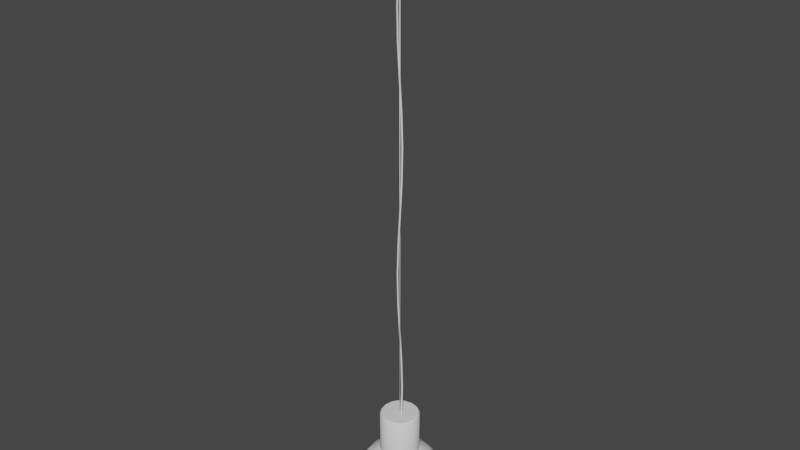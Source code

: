# Source: SM_Ceiling_lamp.blend  (saved by Blender 3.2.14; exported with 4.5.12 LTS)
import bpy
from mathutils import Matrix  # noqa: F401  (used for matrix-valued properties, if any)

bpy.ops.wm.read_factory_settings(use_empty=True)
scene = bpy.context.scene
scene.name = 'Scene'

# ---- collections
col_collection = bpy.data.collections.new('Collection'); scene.collection.children.link(col_collection)

# ---- node groups
ng_auto_smooth = bpy.data.node_groups.new('Auto Smooth', 'GeometryNodeTree')
_s = ng_auto_smooth.interface.new_socket(name='Geometry', in_out='OUTPUT', socket_type='NodeSocketGeometry')
_s = ng_auto_smooth.interface.new_socket(name='Geometry', in_out='INPUT', socket_type='NodeSocketGeometry')
_s = ng_auto_smooth.interface.new_socket(name='Angle', in_out='INPUT', socket_type='NodeSocketFloat')
_s.subtype = 'ANGLE'
_s.min_value = 0.0
_s.max_value = 3.142
ng_auto_smooth.is_modifier = True
_N = ng_auto_smooth.nodes; _L = ng_auto_smooth.links
n0 = _N.new('NodeGroupOutput'); n0.name = 'Group Output'; n0.location = (480, -100)
n1 = _N.new('NodeGroupInput'); n1.name = 'Group Input'; n1.location = (-420, -300)
n2 = _N.new('NodeGroupInput'); n2.name = 'Group Input.001'; n2.location = (-60, -100)
n3 = _N.new('GeometryNodeSetShadeSmooth'); n3.name = 'Set Shade Smooth'; n3.location = (120, -100)
n3.domain = 'EDGE'
n4 = _N.new('GeometryNodeSetShadeSmooth'); n4.name = 'Set Shade Smooth.001'; n4.location = (300, -100)
n5 = _N.new('GeometryNodeInputMeshEdgeAngle'); n5.name = 'Edge Angle'; n5.location = (-420, -220)
n6 = _N.new('GeometryNodeInputEdgeSmooth'); n6.name = 'Is Edge Smooth'; n6.location = (-60, -160)
n7 = _N.new('GeometryNodeInputShadeSmooth'); n7.name = 'Is Face Smooth'; n7.location = (-240, -340)
n8 = _N.new('FunctionNodeBooleanMath'); n8.name = 'Boolean Math'; n8.location = (-60, -220)
n9 = _N.new('FunctionNodeCompare'); n9.name = 'Compare'; n9.location = (-240, -180)
n9.operation = 'LESS_EQUAL'
_L.new(n5.outputs[0], n9.inputs[0])
_L.new(n4.outputs[0], n0.inputs[0])
_L.new(n1.outputs[1], n9.inputs[1])
_L.new(n9.outputs[0], n8.inputs[0])
_L.new(n7.outputs[0], n8.inputs[1])
_L.new(n2.outputs[0], n3.inputs[0])
_L.new(n6.outputs[0], n3.inputs[1])
_L.new(n3.outputs[0], n4.inputs[0])
_L.new(n8.outputs[0], n3.inputs[2])
n0.is_active_output = True

# ---- world
world_world = bpy.data.worlds.new('World'); scene.world = world_world
world_world.use_nodes = True; world_world.node_tree.nodes.clear()
_N = world_world.node_tree.nodes; _L = world_world.node_tree.links
n0 = _N.new('ShaderNodeOutputWorld'); n0.name = 'World Output'; n0.location = (300, 300)
n1 = _N.new('ShaderNodeBackground'); n1.name = 'Background'; n1.location = (10, 300)
n1.inputs[0].default_value = (0.05088, 0.05088, 0.05088, 1.0)
_L.new(n1.outputs[0], n0.inputs[0])
n0.is_active_output = True
world_world.color = (0.05088, 0.05088, 0.05088)
world_world.use_sun_shadow = False
world_world.sun_shadow_jitter_overblur = 0.0

# ---- meshes
me_circle_010 = bpy.data.meshes.new('Circle.010')
me_circle_010.from_pydata([(6.985e-10, 0.06768, -0.1503), (-0.04786, 0.04786, -0.1503), (-0.06768, -2.445e-09, -0.1503), (-0.04786, -0.04786, -0.1503), (3.143e-09, -0.06768, -0.1503), (0.04786, -0.04786, -0.1503), (0.06768, -3.492e-10, -0.1503), (0.04786, 0.04786, -0.1503), (1.746e-09, 0.1365, -0.2109), (-0.0965, 0.0965, -0.2109), (-0.1365, -3.492e-09, -0.2109), (-0.0965, -0.0965, -0.2109), (6.985e-09, -0.1365, -0.2109), (0.0965, -0.0965, -0.2109), (0.1365, 1.746e-09, -0.2109), (0.0965, 0.0965, -0.2109), (6.985e-10, 0.1516, -0.3209), (-0.1072, 0.1072, -0.3209), (-0.1516, -3.667e-09, -0.3209), (-0.1072, -0.1072, -0.3209), (5.763e-09, -0.1516, -0.3209), (0.1072, -0.1072, -0.3209), (0.1516, 1.746e-10, -0.3209), (0.1072, 0.1072, -0.3209), (-0.02587, 0.06245, -0.1503), (-0.06245, 0.02587, -0.1503), (-0.06245, -0.02587, -0.1503), (-0.02587, -0.06245, -0.1503), (0.02587, -0.06245, -0.1503), (0.06245, -0.02587, -0.1503), (0.06245, 0.02587, -0.1503), (0.02587, 0.06245, -0.1503), (-0.05216, 0.1259, -0.2109), (-0.1259, 0.05216, -0.2109), (-0.1259, -0.05216, -0.2109), (-0.05216, -0.1259, -0.2109), (0.05216, -0.1259, -0.2109), (0.1259, -0.05216, -0.2109), (0.1259, 0.05216, -0.2109), (0.05216, 0.1259, -0.2109), (0.07573, 0.07573, -0.176), (0.1071, -6.548e-10, -0.176), (0.07573, -0.07573, -0.176), (5.064e-09, -0.1071, -0.176), (-0.07573, -0.07573, -0.176), (-0.1071, -3.58e-09, -0.176), (-0.07573, 0.07573, -0.176), (7.421e-10, 0.1071, -0.176), (-0.05796, 0.1399, -0.3209), (-0.1399, 0.05796, -0.3209), (-0.1399, -0.05796, -0.3209), (-0.05796, -0.1399, -0.3209), (0.05796, -0.1399, -0.3209), (0.1399, -0.05796, -0.3209), (0.1399, 0.05796, -0.3209), (0.05796, 0.1399, -0.3209), (0.1054, 0.1054, -0.2613), (0.1491, 3.492e-10, -0.2613), (0.1054, -0.1054, -0.2613), (7.16e-09, -0.1491, -0.2613), (-0.1054, -0.1054, -0.2613), (-0.1491, -4.453e-09, -0.2613), (-0.1054, 0.1054, -0.2613), (1.048e-09, 0.1491, -0.2613), (0.09883, 0.04094, -0.176), (0.04094, -0.09883, -0.176), (-0.09883, -0.04094, -0.176), (-0.04094, 0.09883, -0.176), (0.04094, 0.09883, -0.176), (0.09883, -0.04094, -0.176), (-0.04094, -0.09883, -0.176), (-0.09883, 0.04094, -0.176), (0.1376, 0.05698, -0.2613), (0.05698, -0.1376, -0.2613), (-0.1376, -0.05698, -0.2613), (-0.05698, 0.1376, -0.2613), (0.05698, 0.1376, -0.2613), (0.1376, -0.05698, -0.2613), (-0.05698, -0.1376, -0.2613), (-0.1376, 0.05698, -0.2613), (9.316e-10, 0.06292, 0.0), (6.985e-10, 0.06768, -0.004221), (-0.04786, 0.04786, -0.004221), (-0.04522, 0.04522, 0.0), (-0.06768, -2.445e-09, -0.004221), (-0.06292, -2.261e-09, 0.0), (-0.04786, -0.04786, -0.004221), (-0.04522, -0.04522, 0.0), (3.143e-09, -0.06768, -0.004221), (3.217e-09, -0.06292, 0.0), (0.04786, -0.04786, -0.004221), (0.04522, -0.04522, 0.0), (0.06768, -3.492e-10, -0.004221), (0.06292, -3.615e-10, 0.0), (0.04786, 0.04786, -0.004221), (0.04522, 0.04522, 0.0), (-0.02676, 0.0575, 0.0), (-0.02587, 0.06245, -0.004221), (-0.0575, 0.02676, 0.0), (-0.06245, 0.02587, -0.004221), (-0.0575, -0.02676, 0.0), (-0.06245, -0.02587, -0.004221), (-0.02676, -0.0575, 0.0), (-0.02587, -0.06245, -0.004221), (0.02676, -0.0575, 0.0), (0.02587, -0.06245, -0.004221), (0.0575, -0.02676, 0.0), (0.06245, -0.02587, -0.004221), (0.0575, 0.02676, 0.0), (0.06245, 0.02587, -0.004221), (0.02676, 0.0575, 0.0), (0.02587, 0.06245, -0.004221), (3.667e-09, -7.858e-10, -0.00375), (8.735e-10, 0.06444, -0.1522), (-0.04556, 0.04556, -0.1522), (-0.06444, -2.454e-09, -0.1522), (-0.04556, -0.04556, -0.1522), (3.104e-09, -0.06444, -0.1522), (0.04556, -0.04556, -0.1522), (0.06444, -3.687e-10, -0.1522), (0.04556, 0.04556, -0.1522), (1.423e-09, 0.1331, -0.2126), (-0.09412, 0.09412, -0.2126), (-0.1331, -3.588e-09, -0.2126), (-0.09412, -0.09412, -0.2126), (7.061e-09, -0.1331, -0.2126), (0.09412, -0.09412, -0.2126), (0.1331, 1.936e-09, -0.2126), (0.09412, 0.09412, -0.2126), (5.525e-10, 0.1479, -0.3211), (-0.1046, 0.1046, -0.3211), (-0.1479, -3.777e-09, -0.3211), (-0.1046, -0.1046, -0.3211), (6.018e-09, -0.1479, -0.3211), (0.1046, -0.1046, -0.3211), (0.1479, 1.746e-10, -0.3211), (0.1046, 0.1046, -0.3211), (2.357e-09, 0.03384, -0.00375), (0.03384, -4.366e-10, -0.00375), (3.667e-09, -0.03384, -0.00375), (-0.03384, -1.135e-09, -0.00375), (-0.02463, 0.05946, -0.1522), (-0.05946, 0.02463, -0.1522), (-0.05946, -0.02463, -0.1522), (-0.02463, -0.05946, -0.1522), (0.02463, -0.05946, -0.1522), (0.05946, -0.02463, -0.1522), (0.05946, 0.02463, -0.1522), (0.02463, 0.05946, -0.1522), (-0.05088, 0.1228, -0.2126), (-0.1228, 0.05088, -0.2126), (-0.1228, -0.05088, -0.2126), (-0.05088, -0.1228, -0.2126), (0.05088, -0.1228, -0.2126), (0.1228, -0.05088, -0.2126), (0.1228, 0.05088, -0.2126), (0.05088, 0.1228, -0.2126), (0.07395, 0.07395, -0.1788), (0.1046, -6.365e-10, -0.1788), (0.07395, -0.07395, -0.1788), (5.156e-09, -0.1046, -0.1788), (-0.07395, -0.07395, -0.1788), (-0.1046, -3.47e-09, -0.1788), (-0.07395, 0.07395, -0.1788), (7.421e-10, 0.1046, -0.1788), (-0.05652, 0.1365, -0.3211), (-0.1365, 0.05652, -0.3211), (-0.1365, -0.05652, -0.3211), (-0.05652, -0.1365, -0.3211), (0.05652, -0.1365, -0.3211), (0.1365, -0.05652, -0.3211), (0.1365, 0.05652, -0.3211), (0.05652, 0.1365, -0.3211), (0.1028, 0.1028, -0.2618), (0.1454, 5.154e-10, -0.2618), (0.1028, -0.1028, -0.2618), (7.252e-09, -0.1454, -0.2618), (-0.1028, -0.1028, -0.2618), (-0.1454, -4.674e-09, -0.2618), (-0.1028, 0.1028, -0.2618), (7.154e-10, 0.1454, -0.2618), (0.03144, 0.03144, -0.00375), (0.03144, -0.03144, -0.00375), (-0.03144, 0.03144, -0.00375), (-0.03144, -0.03144, -0.00375), (0.0965, 0.03997, -0.1788), (0.03997, -0.0965, -0.1788), (-0.0965, -0.03997, -0.1788), (-0.03997, 0.0965, -0.1788), (0.03997, 0.0965, -0.1788), (0.0965, -0.03997, -0.1788), (-0.03997, -0.0965, -0.1788), (-0.0965, 0.03997, -0.1788), (0.1341, 0.05556, -0.2618), (0.05556, -0.1341, -0.2618), (-0.1341, -0.05556, -0.2618), (-0.05556, 0.1341, -0.2618), (0.05556, 0.1341, -0.2618), (0.1341, -0.05556, -0.2618), (-0.05556, -0.1341, -0.2618), (-0.1341, 0.05556, -0.2618), (9.704e-10, 0.06145, -0.003449), (7.608e-10, 0.06423, -0.005691), (-0.04536, 0.04536, -0.005493), (-0.04402, 0.04402, -0.003343), (-0.06423, -2.372e-09, -0.005691), (-0.06145, -2.183e-09, -0.003449), (-0.04536, -0.04536, -0.005493), (-0.04402, -0.04402, -0.003343), (3.122e-09, -0.06423, -0.005691), (3.207e-09, -0.06145, -0.003449), (0.04536, -0.04536, -0.005493), (0.04402, -0.04402, -0.003343), (0.06423, -3.7e-10, -0.005691), (0.06145, -3.615e-10, -0.003449), (0.04536, 0.04536, -0.005493), (0.04402, 0.04402, -0.003343), (-0.02605, 0.05605, -0.003385), (-0.0246, 0.05922, -0.005623), (-0.05605, 0.02605, -0.003385), (-0.05922, 0.0246, -0.005623), (-0.05605, -0.02605, -0.003385), (-0.05922, -0.0246, -0.005623), (-0.02605, -0.05605, -0.003385), (-0.0246, -0.05922, -0.005623), (0.02605, -0.05605, -0.003385), (0.0246, -0.05922, -0.005623), (0.05605, -0.02605, -0.003385), (0.05922, -0.0246, -0.005623), (0.05605, 0.02605, -0.003385), (0.05922, 0.0246, -0.005623), (0.02605, 0.05605, -0.003385), (0.0246, 0.05922, -0.005623), (-0.05913, -0.1427, -0.3157), (-0.05679, -0.1371, -0.3157), (-0.05562, -0.1343, -0.3209), (-0.05679, -0.1371, -0.3261), (-0.05913, -0.1427, -0.3261), (-0.0603, -0.1456, -0.3209), (-0.1094, -0.1094, -0.3157), (-0.1051, -0.1051, -0.3157), (-0.1029, -0.1029, -0.3209), (-0.1051, -0.1051, -0.3261), (-0.1094, -0.1094, -0.3261), (-0.1115, -0.1115, -0.3209), (-0.1427, -0.05913, -0.3157), (-0.1371, -0.05679, -0.3157), (-0.1343, -0.05562, -0.3209), (-0.1371, -0.05679, -0.3261), (-0.1427, -0.05913, -0.3261), (-0.1456, -0.0603, -0.3209), (-0.1547, -3.597e-09, -0.3157), (-0.1486, -3.737e-09, -0.3157), (-0.1455, -3.807e-09, -0.3209), (-0.1486, -3.737e-09, -0.3261), (-0.1547, -3.597e-09, -0.3261), (-0.1577, -3.528e-09, -0.3209), (-0.1427, 0.05913, -0.3157), (-0.1371, 0.05679, -0.3157), (-0.1343, 0.05562, -0.3209), (-0.1371, 0.05679, -0.3261), (-0.1427, 0.05913, -0.3261), (-0.1456, 0.0603, -0.3209), (-0.1094, 0.1094, -0.3157), (-0.1051, 0.1051, -0.3157), (-0.1029, 0.1029, -0.3209), (-0.1051, 0.1051, -0.3261), (-0.1094, 0.1094, -0.3261), (-0.1115, 0.1115, -0.3209), (-0.05913, 0.1427, -0.3157), (-0.05679, 0.1371, -0.3157), (-0.05562, 0.1343, -0.3209), (-0.05679, 0.1371, -0.3261), (-0.05913, 0.1427, -0.3261), (-0.0603, 0.1456, -0.3209), (6.52e-10, 0.1547, -0.3157), (7.45e-10, 0.1486, -0.3157), (7.915e-10, 0.1455, -0.3209), (7.45e-10, 0.1486, -0.3261), (6.52e-10, 0.1547, -0.3261), (6.054e-10, 0.1577, -0.3209), (0.05913, 0.1427, -0.3157), (0.05679, 0.1371, -0.3157), (0.05562, 0.1343, -0.3209), (0.05679, 0.1371, -0.3261), (0.05913, 0.1427, -0.3261), (0.0603, 0.1456, -0.3209), (0.1094, 0.1094, -0.3157), (0.1051, 0.1051, -0.3157), (0.1029, 0.1029, -0.3209), (0.1051, 0.1051, -0.3261), (0.1094, 0.1094, -0.3261), (0.1115, 0.1115, -0.3209), (0.1427, 0.05913, -0.3157), (0.1371, 0.05679, -0.3157), (0.1343, 0.05562, -0.3209), (0.1371, 0.05679, -0.3261), (0.1427, 0.05913, -0.3261), (0.1456, 0.0603, -0.3209), (0.1547, 1.746e-10, -0.3157), (0.1486, 1.746e-10, -0.3157), (0.1455, 1.746e-10, -0.3209), (0.1486, 1.746e-10, -0.3261), (0.1547, 1.746e-10, -0.3261), (0.1577, 1.746e-10, -0.3209), (0.1427, -0.05913, -0.3157), (0.1371, -0.05679, -0.3157), (0.1343, -0.05562, -0.3209), (0.1371, -0.05679, -0.3261), (0.1427, -0.05913, -0.3261), (0.1456, -0.0603, -0.3209), (0.1094, -0.1094, -0.3157), (0.1051, -0.1051, -0.3157), (0.1029, -0.1029, -0.3209), (0.1051, -0.1051, -0.3261), (0.1094, -0.1094, -0.3261), (0.1115, -0.1115, -0.3209), (0.05913, -0.1427, -0.3157), (0.05679, -0.1371, -0.3157), (0.05562, -0.1343, -0.3209), (0.05679, -0.1371, -0.3261), (0.05913, -0.1427, -0.3261), (0.0603, -0.1456, -0.3209), (5.809e-09, -0.1547, -0.3157), (5.716e-09, -0.1486, -0.3157), (5.67e-09, -0.1455, -0.3209), (5.716e-09, -0.1486, -0.3261), (5.809e-09, -0.1547, -0.3261), (5.856e-09, -0.1577, -0.3209)], [], [(97, 24, 1, 82), (94, 7, 31, 111), (90, 5, 29, 107), (6, 30, 109, 92), (1, 25, 99, 82), (2, 26, 101, 84), (111, 31, 0, 81), (86, 3, 27, 103), (4, 28, 105, 88), (107, 29, 6, 92), (103, 27, 4, 88), (99, 25, 2, 84), (109, 30, 7, 94), (105, 28, 5, 90), (101, 26, 3, 86), (7, 30, 64, 40), (30, 6, 41, 64), (64, 41, 14, 38), (40, 64, 38, 15), (5, 28, 65, 42), (28, 4, 43, 65), (65, 43, 12, 36), (42, 65, 36, 13), (3, 26, 66, 44), (26, 2, 45, 66), (66, 45, 10, 34), (44, 66, 34, 11), (1, 24, 67, 46), (24, 0, 47, 67), (67, 47, 8, 32), (46, 67, 32, 9), (0, 31, 68, 47), (31, 7, 40, 68), (68, 40, 15, 39), (47, 68, 39, 8), (6, 29, 69, 41), (29, 5, 42, 69), (69, 42, 13, 37), (41, 69, 37, 14), (4, 27, 70, 43), (27, 3, 44, 70), (70, 44, 11, 35), (43, 70, 35, 12), (2, 25, 71, 45), (25, 1, 46, 71), (71, 46, 9, 33), (45, 71, 33, 10), (15, 38, 72, 56), (38, 14, 57, 72), (72, 57, 22, 54), (56, 72, 54, 23), (13, 36, 73, 58), (36, 12, 59, 73), (73, 59, 20, 52), (58, 73, 52, 21), (11, 34, 74, 60), (34, 10, 61, 74), (74, 61, 18, 50), (60, 74, 50, 19), (9, 32, 75, 62), (32, 8, 63, 75), (75, 63, 16, 48), (62, 75, 48, 17), (8, 39, 76, 63), (39, 15, 56, 76), (76, 56, 23, 55), (63, 76, 55, 16), (14, 37, 77, 57), (37, 13, 58, 77), (77, 58, 21, 53), (57, 77, 53, 22), (12, 35, 78, 59), (35, 11, 60, 78), (78, 60, 19, 51), (59, 78, 51, 20), (10, 33, 79, 61), (33, 9, 62, 79), (79, 62, 17, 49), (61, 79, 49, 18), (83, 96, 97, 82), (96, 80, 81, 97), (85, 98, 99, 84), (98, 83, 82, 99), (87, 100, 101, 86), (100, 85, 84, 101), (89, 102, 103, 88), (102, 87, 86, 103), (91, 104, 105, 90), (104, 89, 88, 105), (93, 106, 107, 92), (106, 91, 90, 107), (95, 108, 109, 94), (108, 93, 92, 109), (80, 110, 111, 81), (110, 95, 94, 111), (81, 0, 24, 97), (218, 203, 114, 141), (137, 181, 138, 112), (138, 214, 227, 182), (215, 232, 148, 120), (112, 138, 182, 139), (184, 139, 210, 223), (211, 228, 146, 118), (119, 213, 230, 147), (114, 203, 220, 142), (115, 205, 222, 143), (183, 137, 112, 140), (232, 202, 113, 148), (219, 183, 140, 206), (207, 224, 144, 116), (117, 209, 226, 145), (140, 112, 139, 184), (204, 217, 183, 219), (228, 213, 119, 146), (201, 231, 181, 137), (224, 209, 117, 144), (181, 229, 214, 138), (220, 205, 115, 142), (139, 182, 225, 210), (230, 215, 120, 147), (206, 140, 184, 221), (226, 211, 118, 145), (231, 216, 229, 181), (222, 207, 116, 143), (182, 227, 212, 225), (221, 184, 223, 208), (120, 157, 185, 147), (147, 185, 158, 119), (185, 155, 127, 158), (157, 128, 155, 185), (118, 159, 186, 145), (145, 186, 160, 117), (186, 153, 125, 160), (159, 126, 153, 186), (116, 161, 187, 143), (143, 187, 162, 115), (187, 151, 123, 162), (161, 124, 151, 187), (114, 163, 188, 141), (141, 188, 164, 113), (188, 149, 121, 164), (163, 122, 149, 188), (113, 164, 189, 148), (148, 189, 157, 120), (189, 156, 128, 157), (164, 121, 156, 189), (119, 158, 190, 146), (146, 190, 159, 118), (190, 154, 126, 159), (158, 127, 154, 190), (117, 160, 191, 144), (144, 191, 161, 116), (191, 152, 124, 161), (160, 125, 152, 191), (115, 162, 192, 142), (142, 192, 163, 114), (192, 150, 122, 163), (162, 123, 150, 192), (128, 173, 193, 155), (155, 193, 174, 127), (193, 171, 135, 174), (173, 136, 171, 193), (126, 175, 194, 153), (153, 194, 176, 125), (194, 169, 133, 176), (175, 134, 169, 194), (124, 177, 195, 151), (151, 195, 178, 123), (195, 167, 131, 178), (177, 132, 167, 195), (122, 179, 196, 149), (149, 196, 180, 121), (196, 165, 129, 180), (179, 130, 165, 196), (121, 180, 197, 156), (156, 197, 173, 128), (197, 172, 136, 173), (180, 129, 172, 197), (127, 174, 198, 154), (154, 198, 175, 126), (198, 170, 134, 175), (174, 135, 170, 198), (125, 176, 199, 152), (152, 199, 177, 124), (199, 168, 132, 177), (176, 133, 168, 199), (123, 178, 200, 150), (150, 200, 179, 122), (200, 166, 130, 179), (178, 131, 166, 200), (217, 201, 137, 183), (204, 203, 218, 217), (217, 218, 202, 201), (206, 205, 220, 219), (219, 220, 203, 204), (208, 207, 222, 221), (221, 222, 205, 206), (210, 209, 224, 223), (223, 224, 207, 208), (212, 211, 226, 225), (225, 226, 209, 210), (214, 213, 228, 227), (227, 228, 211, 212), (216, 215, 230, 229), (229, 230, 213, 214), (201, 202, 232, 231), (231, 232, 215, 216), (202, 218, 141, 113), (17, 48, 165, 130), (48, 16, 129, 165), (18, 49, 166, 131), (49, 17, 130, 166), (19, 50, 167, 132), (50, 18, 131, 167), (20, 51, 168, 133), (51, 19, 132, 168), (21, 52, 169, 134), (52, 20, 133, 169), (22, 53, 170, 135), (53, 21, 134, 170), (23, 54, 171, 136), (54, 22, 135, 171), (16, 55, 172, 129), (55, 23, 136, 172), (233, 239, 244, 238), (234, 240, 239, 233), (235, 241, 240, 234), (236, 242, 241, 235), (237, 243, 242, 236), (238, 244, 243, 237), (239, 245, 250, 244), (240, 246, 245, 239), (241, 247, 246, 240), (242, 248, 247, 241), (243, 249, 248, 242), (244, 250, 249, 243), (245, 251, 256, 250), (246, 252, 251, 245), (247, 253, 252, 246), (248, 254, 253, 247), (249, 255, 254, 248), (250, 256, 255, 249), (251, 257, 262, 256), (252, 258, 257, 251), (253, 259, 258, 252), (254, 260, 259, 253), (255, 261, 260, 254), (256, 262, 261, 255), (257, 263, 268, 262), (258, 264, 263, 257), (259, 265, 264, 258), (260, 266, 265, 259), (261, 267, 266, 260), (262, 268, 267, 261), (263, 269, 274, 268), (264, 270, 269, 263), (265, 271, 270, 264), (266, 272, 271, 265), (267, 273, 272, 266), (268, 274, 273, 267), (269, 275, 280, 274), (270, 276, 275, 269), (271, 277, 276, 270), (272, 278, 277, 271), (273, 279, 278, 272), (274, 280, 279, 273), (275, 281, 286, 280), (276, 282, 281, 275), (277, 283, 282, 276), (278, 284, 283, 277), (279, 285, 284, 278), (280, 286, 285, 279), (281, 287, 292, 286), (282, 288, 287, 281), (283, 289, 288, 282), (284, 290, 289, 283), (285, 291, 290, 284), (286, 292, 291, 285), (287, 293, 298, 292), (288, 294, 293, 287), (289, 295, 294, 288), (290, 296, 295, 289), (291, 297, 296, 290), (292, 298, 297, 291), (293, 299, 304, 298), (294, 300, 299, 293), (295, 301, 300, 294), (296, 302, 301, 295), (297, 303, 302, 296), (298, 304, 303, 297), (299, 305, 310, 304), (300, 306, 305, 299), (301, 307, 306, 300), (302, 308, 307, 301), (303, 309, 308, 302), (304, 310, 309, 303), (305, 311, 316, 310), (306, 312, 311, 305), (307, 313, 312, 306), (308, 314, 313, 307), (309, 315, 314, 308), (310, 316, 315, 309), (311, 317, 322, 316), (312, 318, 317, 311), (313, 319, 318, 312), (314, 320, 319, 313), (315, 321, 320, 314), (316, 322, 321, 315), (317, 323, 328, 322), (318, 324, 323, 317), (319, 325, 324, 318), (320, 326, 325, 319), (321, 327, 326, 320), (322, 328, 327, 321), (323, 233, 238, 328), (324, 234, 233, 323), (325, 235, 234, 324), (326, 236, 235, 325), (327, 237, 236, 326), (328, 238, 237, 327), (93, 108, 95, 110, 80, 96, 83, 98, 85, 100, 87, 102, 89, 104, 91, 106)])
me_circle_010.polygons.foreach_set('use_smooth', [True] * 321)
_k = set([(0, 24), (0, 31), (1, 24), (1, 25), (2, 25), (2, 26), (3, 26), (3, 27), (4, 27), (4, 28), (5, 28), (5, 29), (6, 29), (6, 30), (7, 30), (7, 31), (80, 96), (80, 110), (83, 96), (83, 98), (85, 98), (85, 100), (87, 100), (87, 102), (89, 102), (89, 104), (91, 104), (91, 106), (93, 106), (93, 108), (95, 108), (95, 110), (113, 141), (113, 148), (114, 141), (114, 142), (115, 142), (115, 143), (116, 143), (116, 144), (117, 144), (117, 145), (118, 145), (118, 146), (119, 146), (119, 147), (120, 147), (120, 148)])
me_circle_010.attributes.new('sharp_edge', 'BOOLEAN', 'EDGE').data.foreach_set('value', [ (min(e.vertices), max(e.vertices)) in _k for e in me_circle_010.edges])
_uv = me_circle_010.uv_layers.new(name='UVMap')
_uv.uv.foreach_set('vector', [0.0, 0.0, 0.0, 0.0, 0.0, 0.0, 0.0, 0.0, 0.0, 0.0, 0.0, 0.0, 0.0, 0.0, 0.0, 0.0, 0.0, 0.0, 0.0, 0.0, 0.0, 0.0, 0.0, 0.0, 0.0, 0.0, 0.0, 0.0, 0.0, 0.0, 0.0, 0.0, 0.0, 0.0, 0.0, 0.0, 0.0, 0.0, 0.0, 0.0, 0.0, 0.0, 0.0, 0.0, 0.0, 0.0, 0.0, 0.0, 0.0, 0.0, 0.0, 0.0, 0.0, 0.0, 0.0, 0.0, 0.0, 0.0, 0.0, 0.0, 0.0, 0.0, 0.0, 0.0, 0.0, 0.0, 0.0, 0.0, 0.0, 0.0, 0.0, 0.0, 0.0, 0.0, 0.0, 0.0, 0.0, 0.0, 0.0, 0.0, 0.0, 0.0, 0.0, 0.0, 0.0, 0.0, 0.0, 0.0, 0.0, 0.0, 0.0, 0.0, 0.0, 0.0, 0.0, 0.0, 0.0, 0.0, 0.0, 0.0, 0.0, 0.0, 0.0, 0.0, 0.0, 0.0, 0.0, 0.0, 0.0, 0.0, 0.0, 0.0, 0.0, 0.0, 0.0, 0.0, 0.0, 0.0, 0.0, 0.0, 0.0, 0.0, 0.0, 0.0, 0.0, 0.0, 0.0, 0.0, 0.0, 0.0, 0.0, 0.0, 0.0, 0.0, 0.0, 0.0, 0.0, 0.0, 0.0, 0.0, 0.0, 0.0, 0.0, 0.0, 0.0, 0.0, 0.0, 0.0, 0.0, 0.0, 0.0, 0.0, 0.0, 0.0, 0.0, 0.0, 0.0, 0.0, 0.0, 0.0, 0.0, 0.0, 0.0, 0.0, 0.0, 0.0, 0.0, 0.0, 0.0, 0.0, 0.0, 0.0, 0.0, 0.0, 0.0, 0.0, 0.0, 0.0, 0.0, 0.0, 0.0, 0.0, 0.0, 0.0, 0.0, 0.0, 0.0, 0.0, 0.0, 0.0, 0.0, 0.0, 0.0, 0.0, 0.0, 0.0, 0.0, 0.0, 0.0, 0.0, 0.0, 0.0, 0.0, 0.0, 0.0, 0.0, 0.0, 0.0, 0.0, 0.0, 0.0, 0.0, 0.0, 0.0, 0.0, 0.0, 0.0, 0.0, 0.0, 0.0, 0.0, 0.0, 0.0, 0.0, 0.0, 0.0, 0.0, 0.0, 0.0, 0.0, 0.0, 0.0, 0.0, 0.0, 0.0, 0.0, 0.0, 0.0, 0.0, 0.0, 0.0, 0.0, 0.0, 0.0, 0.0, 0.0, 0.0, 0.0, 0.0, 0.0, 0.0, 0.0, 0.0, 0.0, 0.0, 0.0, 0.0, 0.0, 0.0, 0.0, 0.0, 0.0, 0.0, 0.0, 0.0, 0.0, 0.0, 0.0, 0.0, 0.0, 0.0, 0.0, 0.0, 0.0, 0.0, 0.0, 0.0, 0.0, 0.0, 0.0, 0.0, 0.0, 0.0, 0.0, 0.0, 0.0, 0.0, 0.0, 0.0, 0.0, 0.0, 0.0, 0.0, 0.0, 0.0, 0.0, 0.0, 0.0, 0.0, 0.0, 0.0, 0.0, 0.0, 0.0, 0.0, 0.0, 0.0, 0.0, 0.0, 0.0, 0.0, 0.0, 0.0, 0.0, 0.0, 0.0, 0.0, 0.0, 0.0, 0.0, 0.0, 0.0, 0.0, 0.0, 0.0, 0.0, 0.0, 0.0, 0.0, 0.0, 0.0, 0.0, 0.0, 0.0, 0.0, 0.0, 0.0, 0.0, 0.0, 0.0, 0.0, 0.0, 0.0, 0.0, 0.0, 0.0, 0.0, 0.0, 0.0, 0.0, 0.0, 0.0, 0.0, 0.0, 0.0, 0.0, 0.0, 0.0, 0.0, 0.0, 0.0, 0.0, 0.0, 0.0, 0.0, 0.0, 0.0, 0.0, 0.0, 0.0, 0.0, 0.0, 0.0, 0.0, 0.0, 0.0, 0.0, 0.0, 0.0, 0.0, 0.0, 0.0, 0.0, 0.0, 0.0, 0.0, 0.0, 0.0, 0.0, 0.0, 0.0, 0.0, 0.0, 0.0, 0.0, 0.0, 0.0, 0.0, 0.0, 0.0, 0.0, 0.0, 0.0, 0.0, 0.0, 0.0, 0.0, 0.0, 0.0, 0.0, 0.0, 0.0, 0.0, 0.0, 0.0, 0.0, 0.0, 0.0, 0.0, 0.0, 0.0, 0.0, 0.0, 0.0, 0.0, 0.0, 0.0, 0.0, 0.0, 0.0, 0.0, 0.0, 0.0, 0.0, 0.0, 0.0, 0.0, 0.0, 0.0, 0.0, 0.0, 0.0, 0.0, 0.0, 0.0, 0.0, 0.0, 0.0, 0.0, 0.0, 0.0, 0.0, 0.0, 0.0, 0.0, 0.0, 0.0, 0.0, 0.0, 0.0, 0.0, 0.0, 0.0, 0.0, 0.0, 0.0, 0.0, 0.0, 0.0, 0.0, 0.0, 0.0, 0.0, 0.0, 0.0, 0.0, 0.0, 0.0, 0.0, 0.0, 0.0, 0.0, 0.0, 0.0, 0.0, 0.0, 0.0, 0.0, 0.0, 0.0, 0.0, 0.0, 0.0, 0.0, 0.0, 0.0, 0.0, 0.0, 0.0, 0.0, 0.0, 0.0, 0.0, 0.0, 0.0, 0.0, 0.0, 0.0, 0.0, 0.0, 0.0, 0.0, 0.0, 0.0, 0.0, 0.0, 0.0, 0.0, 0.0, 0.0, 0.0, 0.0, 0.0, 0.0, 0.0, 0.0, 0.0, 0.0, 0.0, 0.0, 0.0, 0.0, 0.0, 0.0, 0.0, 0.0, 0.0, 0.0, 0.0, 0.0, 0.0, 0.0, 0.0, 0.0, 0.0, 0.0, 0.0, 0.0, 0.0, 0.0, 0.0, 0.0, 0.0, 0.0, 0.0, 0.0, 0.0, 0.0, 0.0, 0.0, 0.0, 0.0, 0.0, 0.0, 0.0, 0.0, 0.0, 0.0, 0.0, 0.0, 0.0, 0.0, 0.0, 0.0, 0.0, 0.0, 0.0, 0.0, 0.0, 0.0, 0.0, 0.0, 0.0, 0.0, 0.0, 0.0, 0.0, 0.0, 0.0, 0.0, 0.0, 0.0, 0.0, 0.0, 0.0, 0.0, 0.0, 0.0, 0.0, 0.0, 0.0, 0.0, 0.0, 0.0, 0.0, 0.0, 0.0, 0.0, 0.0, 0.0, 0.0, 0.0, 0.0, 0.0, 0.0, 0.0, 0.0, 0.0, 0.0, 0.0, 0.0, 0.0, 0.0, 0.0, 0.0, 0.0, 0.0, 0.0, 0.0, 0.0, 0.0, 0.0, 0.0, 0.0, 0.0, 0.0, 0.0, 0.0, 0.0, 0.0, 0.0, 0.0, 0.0, 0.0, 0.0, 0.0, 0.0, 0.0, 0.0, 0.0, 0.0, 0.0, 0.0, 0.0, 0.0, 0.0, 0.0, 0.0, 0.0, 0.0, 0.0, 0.0, 0.0, 0.0, 0.0, 0.0, 0.0, 0.0, 0.0, 0.0, 0.0, 0.0, 0.0, 0.0, 0.0, 0.0, 0.0, 0.0, 0.0, 0.0, 0.0, 0.0, 0.0, 0.0, 0.0, 0.0, 0.0, 0.0, 0.0, 0.0, 0.0, 0.0, 0.0, 0.0, 0.0, 0.0, 0.0, 0.0, 0.0, 0.0, 0.0, 0.0, 0.0, 0.0, 0.0, 0.0, 0.0, 0.0, 0.0, 0.0, 0.0, 0.0, 0.0, 0.0, 0.0, 0.0, 0.0, 0.0, 0.0, 0.0, 0.0, 0.0, 0.0, 0.0, 0.0, 0.0, 0.0, 0.0, 0.0, 0.0, 0.0, 0.0, 0.0, 0.0, 0.0, 0.0, 0.0, 0.0, 0.0, 0.0, 0.0, 0.0, 0.0, 0.0, 0.0, 0.0, 0.0, 0.0, 0.0, 0.0, 0.0, 0.0, 0.0, 0.0, 0.0, 0.0, 0.0, 0.0, 0.0, 0.0, 0.0, 0.0, 0.0, 0.0, 0.0, 0.0, 0.0, 0.0, 0.0, 0.0, 0.0, 0.0, 0.0, 0.0, 0.0, 0.0, 0.0, 0.0, 0.0, 0.0, 0.0, 0.0, 0.0, 0.0, 0.0, 0.0, 0.0, 0.0, 0.0, 0.0, 0.0, 0.0, 0.0, 0.0, 0.0, 0.0, 0.0, 0.0, 0.0, 0.0, 0.0, 0.0, 0.0, 0.0, 0.0, 0.0, 0.0, 0.0, 0.0, 0.0, 0.0, 0.0, 0.0, 0.0, 0.0, 0.0, 0.0, 0.0, 0.0, 0.0, 0.0, 0.0, 0.0, 0.0, 0.0, 0.0, 0.0, 0.0, 0.0, 0.0, 0.0, 0.0, 0.0, 0.0, 0.0, 0.0, 0.0, 0.0, 0.0, 0.0, 0.0, 0.0, 0.0, 0.0, 0.0, 0.0, 0.0, 0.0, 0.0, 0.0, 0.0, 0.0, 0.0, 0.0, 0.0, 0.0, 0.0, 0.0, 0.0, 0.0, 0.0, 0.0, 0.0, 0.0, 0.0, 0.0, 0.0, 0.0, 0.0, 0.0, 0.0, 0.0, 0.0, 0.0, 0.0, 0.0, 0.0, 0.0, 0.0, 0.0, 0.0, 0.0, 0.0, 0.0, 0.0, 0.0, 0.0, 0.0, 0.0, 0.0, 0.0, 0.0, 0.0, 0.0, 0.0, 0.0, 0.0, 0.0, 0.0, 0.0, 0.0, 0.0, 0.0, 0.0, 0.0, 0.0, 0.0, 0.0, 0.0, 0.0, 0.0, 0.0, 0.0, 0.0, 0.0, 0.0, 0.0, 0.0, 0.0, 0.0, 0.0, 0.0, 0.0, 0.0, 0.0, 0.0, 0.0, 0.0, 0.0, 0.0, 0.0, 0.0, 0.0, 0.0, 0.0, 0.0, 0.0, 0.0, 0.0, 0.0, 0.0, 0.0, 0.0, 0.0, 0.0, 0.0, 0.0, 0.0, 0.0, 0.0, 0.0, 0.0, 0.0, 0.0, 0.0, 0.0, 0.0, 0.0, 0.0, 0.0, 0.0, 0.0, 0.0, 0.0, 0.0, 0.0, 0.0, 0.0, 0.0, 0.0, 0.0, 0.0, 0.0, 0.0, 0.0, 0.0, 0.0, 0.0, 0.0, 0.0, 0.0, 0.0, 0.0, 0.0, 0.0, 0.0, 0.0, 0.0, 0.0, 0.0, 0.0, 0.0, 0.0, 0.0, 0.0, 0.0, 0.0, 0.0, 0.0, 0.0, 0.0, 0.0, 0.0, 0.0, 0.0, 0.0, 0.0, 0.0, 0.0, 0.0, 0.0, 0.0, 0.0, 0.0, 0.0, 0.0, 0.0, 0.0, 0.0, 0.0, 0.0, 0.0, 0.0, 0.0, 0.0, 0.0, 0.0, 0.0, 0.0, 0.0, 0.0, 0.0, 0.0, 0.0, 0.0, 0.0, 0.0, 0.0, 0.0, 0.0, 0.0, 0.0, 0.0, 0.0, 0.0, 0.0, 0.0, 0.0, 0.0, 0.0, 0.0, 0.0, 0.0, 0.0, 0.0, 0.0, 0.0, 0.0, 0.0, 0.0, 0.0, 0.0, 0.0, 0.0, 0.0, 0.0, 0.0, 0.0, 0.0, 0.0, 0.0, 0.0, 0.0, 0.0, 0.0, 0.0, 0.0, 0.0, 0.0, 0.0, 0.0, 0.0, 0.0, 0.0, 0.0, 0.0, 0.0, 0.0, 0.0, 0.0, 0.0, 0.0, 0.0, 0.0, 0.0, 0.0, 0.0, 0.0, 0.0, 0.0, 0.0, 0.0, 0.0, 0.0, 0.0, 0.0, 0.0, 0.0, 0.0, 0.0, 0.0, 0.0, 0.0, 0.0, 0.0, 0.0, 0.0, 0.0, 0.0, 0.0, 0.0, 0.0, 0.0, 0.0, 0.0, 0.0, 0.0, 0.0, 0.0, 0.0, 0.0, 0.0, 0.0, 0.0, 0.0, 0.0, 0.0, 0.0, 0.0, 0.0, 0.0, 0.0, 0.0, 0.0, 0.0, 0.0, 0.0, 0.0, 0.0, 0.0, 0.0, 0.0, 0.0, 0.0, 0.0, 0.0, 0.0, 0.0, 0.0, 0.0, 0.0, 0.0, 0.0, 0.0, 0.0, 0.0, 0.0, 0.0, 0.0, 0.0, 0.0, 0.0, 0.0, 0.0, 0.0, 0.0, 0.0, 0.0, 0.0, 0.0, 0.0, 0.0, 0.0, 0.0, 0.0, 0.0, 0.0, 0.0, 0.0, 0.0, 0.0, 0.0, 0.0, 0.0, 0.0, 0.0, 0.0, 0.0, 0.0, 0.0, 0.0, 0.0, 0.0, 0.0, 0.0, 0.0, 0.0, 0.0, 0.0, 0.0, 0.0, 0.0, 0.0, 0.0, 0.0, 0.0, 0.0, 0.0, 0.0, 0.0, 0.0, 0.0, 0.0, 0.0, 0.0, 0.0, 0.0, 0.0, 0.0, 0.0, 0.0, 0.0, 0.0, 0.0, 0.0, 0.0, 0.0, 0.0, 0.0, 0.0, 0.0, 0.0, 0.0, 0.0, 0.0, 0.0, 0.0, 0.0, 0.0, 0.0, 0.0, 0.0, 0.0, 0.0, 0.0, 0.0, 0.0, 0.0, 0.0, 0.0, 0.0, 0.0, 0.0, 0.0, 0.0, 0.0, 0.0, 0.0, 0.0, 0.0, 0.0, 0.0, 0.0, 0.0, 0.0, 0.0, 0.0, 0.0, 0.0, 0.0, 0.0, 0.0, 0.0, 0.0, 0.0, 0.0, 0.0, 0.0, 0.0, 0.0, 0.0, 0.0, 0.0, 0.0, 0.0, 0.0, 0.0, 0.0, 0.0, 0.0, 0.0, 0.0, 0.0, 0.0, 0.0, 0.0, 0.0, 0.0, 0.0, 0.0, 0.0, 0.0, 0.0, 0.0, 0.0, 0.0, 0.0, 0.0, 0.0, 0.0, 0.0, 0.0, 0.0, 0.0, 0.0, 0.0, 0.0, 0.0, 0.0, 0.0, 0.0, 0.0, 0.0, 0.0, 0.0, 0.0, 0.0, 0.0, 0.0, 0.0, 0.0, 0.0, 0.0, 0.0, 0.0, 0.0, 0.0, 0.0, 0.0, 0.0, 0.0, 0.0, 0.0, 0.0, 0.0, 0.0, 0.0, 0.0, 0.0, 0.0, 0.0, 0.0, 0.0, 0.0, 0.0, 0.0, 0.0, 0.0, 0.0, 0.0, 0.0, 0.0, 0.0, 0.0, 0.0, 0.0, 0.0, 0.0, 0.0, 0.0, 0.0, 0.0, 0.0, 0.0, 0.0, 0.0, 0.0, 0.0, 0.0, 0.0, 0.0, 0.0, 0.0, 0.0, 0.0, 0.0, 0.0, 0.0, 0.0, 0.0, 0.0, 0.0, 0.0, 0.0, 0.0, 0.0, 0.0, 0.0, 0.0, 0.0, 0.0, 0.0, 0.0, 0.0, 0.0, 0.0, 0.0, 0.0, 0.0, 0.0, 0.0, 0.0, 0.0, 0.0, 0.0, 0.0, 0.0, 0.0, 0.0, 0.0, 0.0, 0.0, 0.0, 0.0, 0.0, 0.0, 0.0, 0.0, 0.0, 0.0, 0.0, 0.0, 0.0, 0.0, 0.0, 0.0, 0.0, 0.0, 0.0, 0.0, 0.0, 0.0, 0.0, 0.0, 0.0, 0.0, 0.0, 0.0, 0.0, 0.0, 0.0, 0.0, 0.0, 0.0, 0.0, 0.0, 0.0, 0.0, 0.0, 0.0, 0.0, 0.0, 0.0, 0.0, 0.0, 0.0, 0.0, 0.0, 0.0, 0.0, 0.0, 0.0, 0.0, 0.0, 0.0, 0.0, 0.0, 0.0, 0.0, 0.0, 0.0, 0.0, 0.0, 0.0, 0.0, 0.0, 0.0, 0.0, 0.0, 0.0, 0.0, 0.0, 0.0, 0.0, 0.0, 0.0, 0.0, 0.0, 0.0, 0.0, 0.0, 0.0, 0.0, 0.0, 0.0, 0.0, 0.0, 0.0, 0.0, 0.0, 0.0, 0.0, 0.0, 0.0, 0.0, 0.0, 0.0, 0.0, 0.0, 0.0, 0.0, 0.0, 0.0, 0.0, 0.0, 0.0, 0.0, 0.0, 0.0, 0.0, 0.0, 0.0, 0.0, 0.0, 0.0, 0.0, 0.0, 0.0, 0.0, 0.0, 0.0, 0.0, 0.0, 0.0, 0.0, 0.0, 0.0, 0.0, 0.0, 0.0, 0.0, 0.0, 0.0, 0.0, 0.0, 0.0, 0.0, 0.0, 0.0, 0.0, 0.0, 0.0, 0.0, 0.0, 0.0, 0.0, 0.0, 0.0, 0.0, 0.0, 0.0, 0.0, 0.0, 0.0, 0.0, 0.0, 0.0, 0.0, 0.0, 0.0, 0.0, 0.0, 0.0, 0.0, 0.0, 0.0, 0.0, 0.0, 0.0, 0.0, 0.0, 0.0, 0.0, 0.0, 0.0, 0.0, 0.0, 0.0, 0.0, 0.0, 0.0, 0.0, 0.0, 0.0, 0.0, 0.0, 0.0, 0.0, 0.0, 0.0, 0.0, 0.0, 0.0, 0.0, 0.0, 0.0, 0.0, 0.0, 0.0, 0.0, 0.0, 0.0, 0.0, 0.0, 0.0, 0.0, 0.0, 0.0, 0.0, 0.0, 0.0, 0.0, 0.0, 0.0, 0.0, 0.0, 0.0, 0.0, 0.0, 0.0, 0.0, 0.0, 0.0, 0.0, 0.0, 0.0, 0.0, 0.0, 0.0, 0.0, 0.0, 0.0, 0.0, 0.0, 0.0, 0.0, 0.0, 0.0, 0.0, 0.0, 0.0, 0.0, 0.0, 0.0, 0.0, 0.0, 0.0, 0.0, 0.0, 0.0, 0.0, 0.0, 0.0, 0.0, 0.0, 0.0, 0.0, 0.0, 0.0, 0.0, 0.0, 0.0, 0.0, 0.0, 0.0, 0.0, 0.0, 0.0, 0.0, 0.0, 0.0, 0.0, 0.0, 0.0, 0.0, 0.0, 0.0, 0.0, 0.0, 0.0, 0.0, 0.0, 0.0, 0.0, 0.0, 0.0, 0.0, 0.0, 0.0, 0.0, 0.0, 0.0, 0.0, 0.0, 0.0, 0.0, 0.0, 0.0, 0.0, 0.0, 0.0, 0.0, 0.0, 0.0, 0.0, 0.0, 0.0, 0.0, 0.0, 0.0, 0.0, 0.0, 0.0, 0.0, 0.0, 0.0, 0.0, 0.0, 0.0, 0.0, 0.0, 0.0, 0.0, 0.0, 0.0, 0.0, 0.0, 0.0, 0.0, 0.0, 0.0, 0.0, 0.0, 0.0, 0.0, 0.0, 0.0, 0.0, 0.0, 0.0, 0.0, 0.0, 0.0, 0.0, 0.0, 0.0, 0.0, 0.0, 0.0, 0.0, 0.0, 0.0, 0.0, 0.0, 0.0, 0.0, 0.0, 0.0, 0.0, 0.0, 0.0, 0.0, 0.0, 1.0, 0.0625, 1.0, 0.0625, 0.8333, 0.0, 0.8333, 0.0, 0.1667, 0.0625, 0.1667, 0.0625, 0.0, 0.0, 0.0, 0.0, 0.3333, 0.0625, 0.3333, 0.0625, 0.1667, 0.0, 0.1667, 0.0, 0.5, 0.0625, 0.5, 0.0625, 0.3333, 0.0, 0.3333, 0.0, 0.6667, 0.0625, 0.6667, 0.0625, 0.5, 0.0, 0.5, 0.0, 0.8333, 0.0625, 0.8333, 0.0625, 0.6667, 0.0, 0.6667, 0.0625, 1.0, 0.125, 1.0, 0.125, 0.8333, 0.0625, 0.8333, 0.0625, 0.1667, 0.125, 0.1667, 0.125, 0.0, 0.0625, 0.0, 0.0625, 0.3333, 0.125, 0.3333, 0.125, 0.1667, 0.0625, 0.1667, 0.0625, 0.5, 0.125, 0.5, 0.125, 0.3333, 0.0625, 0.3333, 0.0625, 0.6667, 0.125, 0.6667, 0.125, 0.5, 0.0625, 0.5, 0.0625, 0.8333, 0.125, 0.8333, 0.125, 0.6667, 0.0625, 0.6667, 0.125, 1.0, 0.1875, 1.0, 0.1875, 0.8333, 0.125, 0.8333, 0.125, 0.1667, 0.1875, 0.1667, 0.1875, 0.0, 0.125, 0.0, 0.125, 0.3333, 0.1875, 0.3333, 0.1875, 0.1667, 0.125, 0.1667, 0.125, 0.5, 0.1875, 0.5, 0.1875, 0.3333, 0.125, 0.3333, 0.125, 0.6667, 0.1875, 0.6667, 0.1875, 0.5, 0.125, 0.5, 0.125, 0.8333, 0.1875, 0.8333, 0.1875, 0.6667, 0.125, 0.6667, 0.1875, 1.0, 0.25, 1.0, 0.25, 0.8333, 0.1875, 0.8333, 0.1875, 0.1667, 0.25, 0.1667, 0.25, 0.0, 0.1875, 0.0, 0.1875, 0.3333, 0.25, 0.3333, 0.25, 0.1667, 0.1875, 0.1667, 0.1875, 0.5, 0.25, 0.5, 0.25, 0.3333, 0.1875, 0.3333, 0.1875, 0.6667, 0.25, 0.6667, 0.25, 0.5, 0.1875, 0.5, 0.1875, 0.8333, 0.25, 0.8333, 0.25, 0.6667, 0.1875, 0.6667, 0.25, 1.0, 0.3125, 1.0, 0.3125, 0.8333, 0.25, 0.8333, 0.25, 0.1667, 0.3125, 0.1667, 0.3125, 0.0, 0.25, 0.0, 0.25, 0.3333, 0.3125, 0.3333, 0.3125, 0.1667, 0.25, 0.1667, 0.25, 0.5, 0.3125, 0.5, 0.3125, 0.3333, 0.25, 0.3333, 0.25, 0.6667, 0.3125, 0.6667, 0.3125, 0.5, 0.25, 0.5, 0.25, 0.8333, 0.3125, 0.8333, 0.3125, 0.6667, 0.25, 0.6667, 0.3125, 1.0, 0.375, 1.0, 0.375, 0.8333, 0.3125, 0.8333, 0.3125, 0.1667, 0.375, 0.1667, 0.375, 0.0, 0.3125, 0.0, 0.3125, 0.3333, 0.375, 0.3333, 0.375, 0.1667, 0.3125, 0.1667, 0.3125, 0.5, 0.375, 0.5, 0.375, 0.3333, 0.3125, 0.3333, 0.3125, 0.6667, 0.375, 0.6667, 0.375, 0.5, 0.3125, 0.5, 0.3125, 0.8333, 0.375, 0.8333, 0.375, 0.6667, 0.3125, 0.6667, 0.375, 1.0, 0.4375, 1.0, 0.4375, 0.8333, 0.375, 0.8333, 0.375, 0.1667, 0.4375, 0.1667, 0.4375, 0.0, 0.375, 0.0, 0.375, 0.3333, 0.4375, 0.3333, 0.4375, 0.1667, 0.375, 0.1667, 0.375, 0.5, 0.4375, 0.5, 0.4375, 0.3333, 0.375, 0.3333, 0.375, 0.6667, 0.4375, 0.6667, 0.4375, 0.5, 0.375, 0.5, 0.375, 0.8333, 0.4375, 0.8333, 0.4375, 0.6667, 0.375, 0.6667, 0.4375, 1.0, 0.5, 1.0, 0.5, 0.8333, 0.4375, 0.8333, 0.4375, 0.1667, 0.5, 0.1667, 0.5, 0.0, 0.4375, 0.0, 0.4375, 0.3333, 0.5, 0.3333, 0.5, 0.1667, 0.4375, 0.1667, 0.4375, 0.5, 0.5, 0.5, 0.5, 0.3333, 0.4375, 0.3333, 0.4375, 0.6667, 0.5, 0.6667, 0.5, 0.5, 0.4375, 0.5, 0.4375, 0.8333, 0.5, 0.8333, 0.5, 0.6667, 0.4375, 0.6667, 0.5, 1.0, 0.5625, 1.0, 0.5625, 0.8333, 0.5, 0.8333, 0.5, 0.1667, 0.5625, 0.1667, 0.5625, 0.0, 0.5, 0.0, 0.5, 0.3333, 0.5625, 0.3333, 0.5625, 0.1667, 0.5, 0.1667, 0.5, 0.5, 0.5625, 0.5, 0.5625, 0.3333, 0.5, 0.3333, 0.5, 0.6667, 0.5625, 0.6667, 0.5625, 0.5, 0.5, 0.5, 0.5, 0.8333, 0.5625, 0.8333, 0.5625, 0.6667, 0.5, 0.6667, 0.5625, 1.0, 0.625, 1.0, 0.625, 0.8333, 0.5625, 0.8333, 0.5625, 0.1667, 0.625, 0.1667, 0.625, 0.0, 0.5625, 0.0, 0.5625, 0.3333, 0.625, 0.3333, 0.625, 0.1667, 0.5625, 0.1667, 0.5625, 0.5, 0.625, 0.5, 0.625, 0.3333, 0.5625, 0.3333, 0.5625, 0.6667, 0.625, 0.6667, 0.625, 0.5, 0.5625, 0.5, 0.5625, 0.8333, 0.625, 0.8333, 0.625, 0.6667, 0.5625, 0.6667, 0.625, 1.0, 0.6875, 1.0, 0.6875, 0.8333, 0.625, 0.8333, 0.625, 0.1667, 0.6875, 0.1667, 0.6875, 0.0, 0.625, 0.0, 0.625, 0.3333, 0.6875, 0.3333, 0.6875, 0.1667, 0.625, 0.1667, 0.625, 0.5, 0.6875, 0.5, 0.6875, 0.3333, 0.625, 0.3333, 0.625, 0.6667, 0.6875, 0.6667, 0.6875, 0.5, 0.625, 0.5, 0.625, 0.8333, 0.6875, 0.8333, 0.6875, 0.6667, 0.625, 0.6667, 0.6875, 1.0, 0.75, 1.0, 0.75, 0.8333, 0.6875, 0.8333, 0.6875, 0.1667, 0.75, 0.1667, 0.75, 0.0, 0.6875, 0.0, 0.6875, 0.3333, 0.75, 0.3333, 0.75, 0.1667, 0.6875, 0.1667, 0.6875, 0.5, 0.75, 0.5, 0.75, 0.3333, 0.6875, 0.3333, 0.6875, 0.6667, 0.75, 0.6667, 0.75, 0.5, 0.6875, 0.5, 0.6875, 0.8333, 0.75, 0.8333, 0.75, 0.6667, 0.6875, 0.6667, 0.75, 1.0, 0.8125, 1.0, 0.8125, 0.8333, 0.75, 0.8333, 0.75, 0.1667, 0.8125, 0.1667, 0.8125, 0.0, 0.75, 0.0, 0.75, 0.3333, 0.8125, 0.3333, 0.8125, 0.1667, 0.75, 0.1667, 0.75, 0.5, 0.8125, 0.5, 0.8125, 0.3333, 0.75, 0.3333, 0.75, 0.6667, 0.8125, 0.6667, 0.8125, 0.5, 0.75, 0.5, 0.75, 0.8333, 0.8125, 0.8333, 0.8125, 0.6667, 0.75, 0.6667, 0.8125, 1.0, 0.875, 1.0, 0.875, 0.8333, 0.8125, 0.8333, 0.8125, 0.1667, 0.875, 0.1667, 0.875, 0.0, 0.8125, 0.0, 0.8125, 0.3333, 0.875, 0.3333, 0.875, 0.1667, 0.8125, 0.1667, 0.8125, 0.5, 0.875, 0.5, 0.875, 0.3333, 0.8125, 0.3333, 0.8125, 0.6667, 0.875, 0.6667, 0.875, 0.5, 0.8125, 0.5, 0.8125, 0.8333, 0.875, 0.8333, 0.875, 0.6667, 0.8125, 0.6667, 0.875, 1.0, 0.9375, 1.0, 0.9375, 0.8333, 0.875, 0.8333, 0.875, 0.1667, 0.9375, 0.1667, 0.9375, 0.0, 0.875, 0.0, 0.875, 0.3333, 0.9375, 0.3333, 0.9375, 0.1667, 0.875, 0.1667, 0.875, 0.5, 0.9375, 0.5, 0.9375, 0.3333, 0.875, 0.3333, 0.875, 0.6667, 0.9375, 0.6667, 0.9375, 0.5, 0.875, 0.5, 0.875, 0.8333, 0.9375, 0.8333, 0.9375, 0.6667, 0.875, 0.6667, 0.9375, 1.0, 1.0, 1.0, 1.0, 0.8333, 0.9375, 0.8333, 0.9375, 0.1667, 1.0, 0.1667, 1.0, 0.0, 0.9375, 0.0, 0.9375, 0.3333, 1.0, 0.3333, 1.0, 0.1667, 0.9375, 0.1667, 0.9375, 0.5, 1.0, 0.5, 1.0, 0.3333, 0.9375, 0.3333, 0.9375, 0.6667, 1.0, 0.6667, 1.0, 0.5, 0.9375, 0.5, 0.9375, 0.8333, 1.0, 0.8333, 1.0, 0.6667, 0.9375, 0.6667, 0.0, 0.0, 0.0, 0.0, 0.0, 0.0, 0.0, 0.0, 0.0, 0.0, 0.0, 0.0, 0.0, 0.0, 0.0, 0.0, 0.0, 0.0, 0.0, 0.0, 0.0, 0.0, 0.0, 0.0, 0.0, 0.0, 0.0, 0.0, 0.0, 0.0, 0.0, 0.0])
me_circle_010.update()
me_beziercircle_001 = bpy.data.meshes.new('BezierCircle.001')
me_beziercircle_001.from_pydata([(0.007549, -0.00294, 1.61e-07), (0.00547, -0.002078, 1.608e-07), (0.004609, 4.462e-08, 1.608e-07), (0.00547, 0.002079, 1.61e-07), (0.007549, 0.00294, 1.612e-07), (0.009627, 0.002079, 1.612e-07), (0.01049, 4.462e-08, 1.61e-07), (0.009627, -0.002078, 1.61e-07), (0.007416, 0.003259, 0.1081), (0.005338, 0.002398, 0.1081), (0.003259, 0.003259, 0.1081), (0.002398, 0.005338, 0.1081), (0.003259, 0.007417, 0.1081), (0.005338, 0.008277, 0.1081), (0.007416, 0.007417, 0.1081), (0.008277, 0.005338, 0.1081), (0.00294, 0.007549, 0.2162), (0.002078, 0.00547, 0.2162), (-4.482e-08, 0.004609, 0.2162), (-0.002079, 0.00547, 0.2162), (-0.00294, 0.007549, 0.2162), (-0.002079, 0.009627, 0.2162), (-4.508e-08, 0.01049, 0.2162), (0.002078, 0.009627, 0.2162), (-0.003259, 0.007416, 0.3243), (-0.002398, 0.005338, 0.3243), (-0.003259, 0.003259, 0.3243), (-0.005338, 0.002398, 0.3243), (-0.007417, 0.003259, 0.3243), (-0.008277, 0.005338, 0.3243), (-0.007417, 0.007416, 0.3243), (-0.005338, 0.008277, 0.3243), (-0.007549, 0.00294, 0.4324), (-0.00547, 0.002078, 0.4324), (-0.004609, -4.502e-08, 0.4324), (-0.00547, -0.002079, 0.4324), (-0.007549, -0.00294, 0.4324), (-0.009627, -0.002079, 0.4324), (-0.01049, -4.554e-08, 0.4324), (-0.009627, 0.002078, 0.4324), (-0.007416, -0.003259, 0.5405), (-0.005338, -0.002398, 0.5405), (-0.003259, -0.003259, 0.5405), (-0.002398, -0.005338, 0.5405), (-0.003259, -0.007417, 0.5405), (-0.005338, -0.008277, 0.5405), (-0.007416, -0.007417, 0.5405), (-0.008277, -0.005338, 0.5405), (-0.00294, -0.007549, 0.6487), (-0.002078, -0.00547, 0.6487), (4.468e-08, -0.004609, 0.6487), (0.002079, -0.00547, 0.6487), (0.00294, -0.007549, 0.6487), (0.002079, -0.009627, 0.6487), (4.475e-08, -0.01049, 0.6487), (-0.002078, -0.009627, 0.6487), (0.003259, -0.007416, 0.7568), (0.002398, -0.005338, 0.7568), (0.003259, -0.003259, 0.7568), (0.005338, -0.002398, 0.7568), (0.007417, -0.003259, 0.7568), (0.008277, -0.005338, 0.7568), (0.007417, -0.007416, 0.7568), (0.005338, -0.008277, 0.7568), (0.007549, -0.00294, 0.8649), (0.00547, -0.002078, 0.8649), (0.004609, 4.543e-08, 0.8649), (0.00547, 0.002079, 0.8649), (0.007549, 0.00294, 0.8649), (0.009627, 0.002079, 0.8649), (0.01049, 4.646e-08, 0.8649), (0.009627, -0.002078, 0.8649), (0.007416, 0.003259, 0.973), (0.005338, 0.002398, 0.973), (0.003259, 0.003259, 0.973), (0.002398, 0.005338, 0.973), (0.003259, 0.007417, 0.973), (0.005338, 0.008277, 0.973), (0.007416, 0.007417, 0.973), (0.008277, 0.005338, 0.973), (0.00294, 0.007549, 1.081), (0.002078, 0.00547, 1.081), (-4.618e-08, 0.004609, 1.081), (-0.002079, 0.00547, 1.081), (-0.00294, 0.007549, 1.081), (-0.002079, 0.009627, 1.081), (-4.816e-08, 0.01049, 1.081), (0.002078, 0.009627, 1.081), (-0.003259, 0.007416, 1.189), (-0.002398, 0.005338, 1.189), (-0.003259, 0.003259, 1.189), (-0.005338, 0.002398, 1.189), (-0.007417, 0.003259, 1.189), (-0.008277, 0.005338, 1.189), (-0.007417, 0.007416, 1.189), (-0.005338, 0.008277, 1.189), (-0.007549, 0.00294, 1.297), (-0.00547, 0.002078, 1.297), (-0.004609, -4.473e-08, 1.297), (-0.00547, -0.002079, 1.297), (-0.007549, -0.00294, 1.297), (-0.009627, -0.002079, 1.297), (-0.01049, -4.487e-08, 1.297), (-0.009627, 0.002078, 1.297), (-0.007416, -0.003259, 1.405), (-0.005338, -0.002398, 1.405), (-0.003259, -0.003259, 1.405), (-0.002398, -0.005338, 1.405), (-0.003259, -0.007417, 1.405), (-0.005338, -0.008277, 1.405), (-0.007416, -0.007417, 1.405), (-0.008277, -0.005338, 1.405), (-0.00294, -0.007549, 1.514), (-0.002078, -0.00547, 1.514), (4.768e-08, -0.004609, 1.514), (0.002079, -0.00547, 1.514), (0.00294, -0.007549, 1.514), (0.002079, -0.009627, 1.514), (5.158e-08, -0.01049, 1.514), (-0.002078, -0.009627, 1.514), (0.003259, -0.007416, 1.622), (0.002398, -0.005338, 1.622), (0.003259, -0.003259, 1.622), (0.005338, -0.002398, 1.622), (0.007417, -0.003259, 1.622), (0.008277, -0.005338, 1.622), (0.007417, -0.007416, 1.622), (0.005338, -0.008277, 1.622), (0.007549, -0.00294, 1.73), (0.00547, -0.002078, 1.73), (0.004609, 4.623e-08, 1.73), (0.00547, 0.002079, 1.73), (0.007549, 0.00294, 1.73), (0.009627, 0.002079, 1.73), (0.01049, 4.829e-08, 1.73), (0.009627, -0.002078, 1.73)], [], [(0, 8, 9, 1), (8, 16, 17, 9), (16, 24, 25, 17), (24, 32, 33, 25), (32, 40, 41, 33), (40, 48, 49, 41), (48, 56, 57, 49), (56, 64, 65, 57), (64, 72, 73, 65), (72, 80, 81, 73), (80, 88, 89, 81), (88, 96, 97, 89), (96, 104, 105, 97), (104, 112, 113, 105), (112, 120, 121, 113), (120, 128, 129, 121), (1, 9, 10, 2), (9, 17, 18, 10), (17, 25, 26, 18), (25, 33, 34, 26), (33, 41, 42, 34), (41, 49, 50, 42), (49, 57, 58, 50), (57, 65, 66, 58), (65, 73, 74, 66), (73, 81, 82, 74), (81, 89, 90, 82), (89, 97, 98, 90), (97, 105, 106, 98), (105, 113, 114, 106), (113, 121, 122, 114), (121, 129, 130, 122), (2, 10, 11, 3), (10, 18, 19, 11), (18, 26, 27, 19), (26, 34, 35, 27), (34, 42, 43, 35), (42, 50, 51, 43), (50, 58, 59, 51), (58, 66, 67, 59), (66, 74, 75, 67), (74, 82, 83, 75), (82, 90, 91, 83), (90, 98, 99, 91), (98, 106, 107, 99), (106, 114, 115, 107), (114, 122, 123, 115), (122, 130, 131, 123), (3, 11, 12, 4), (11, 19, 20, 12), (19, 27, 28, 20), (27, 35, 36, 28), (35, 43, 44, 36), (43, 51, 52, 44), (51, 59, 60, 52), (59, 67, 68, 60), (67, 75, 76, 68), (75, 83, 84, 76), (83, 91, 92, 84), (91, 99, 100, 92), (99, 107, 108, 100), (107, 115, 116, 108), (115, 123, 124, 116), (123, 131, 132, 124), (4, 12, 13, 5), (12, 20, 21, 13), (20, 28, 29, 21), (28, 36, 37, 29), (36, 44, 45, 37), (44, 52, 53, 45), (52, 60, 61, 53), (60, 68, 69, 61), (68, 76, 77, 69), (76, 84, 85, 77), (84, 92, 93, 85), (92, 100, 101, 93), (100, 108, 109, 101), (108, 116, 117, 109), (116, 124, 125, 117), (124, 132, 133, 125), (5, 13, 14, 6), (13, 21, 22, 14), (21, 29, 30, 22), (29, 37, 38, 30), (37, 45, 46, 38), (45, 53, 54, 46), (53, 61, 62, 54), (61, 69, 70, 62), (69, 77, 78, 70), (77, 85, 86, 78), (85, 93, 94, 86), (93, 101, 102, 94), (101, 109, 110, 102), (109, 117, 118, 110), (117, 125, 126, 118), (125, 133, 134, 126), (6, 14, 15, 7), (14, 22, 23, 15), (22, 30, 31, 23), (30, 38, 39, 31), (38, 46, 47, 39), (46, 54, 55, 47), (54, 62, 63, 55), (62, 70, 71, 63), (70, 78, 79, 71), (78, 86, 87, 79), (86, 94, 95, 87), (94, 102, 103, 95), (102, 110, 111, 103), (110, 118, 119, 111), (118, 126, 127, 119), (126, 134, 135, 127), (7, 15, 8, 0), (15, 23, 16, 8), (23, 31, 24, 16), (31, 39, 32, 24), (39, 47, 40, 32), (47, 55, 48, 40), (55, 63, 56, 48), (63, 71, 64, 56), (71, 79, 72, 64), (79, 87, 80, 72), (87, 95, 88, 80), (95, 103, 96, 88), (103, 111, 104, 96), (111, 119, 112, 104), (119, 127, 120, 112), (127, 135, 128, 120)])
me_beziercircle_001.polygons.foreach_set('use_smooth', [True] * 128)
_uv = me_beziercircle_001.uv_layers.new(name='UVMap')
_uv.uv.foreach_set('vector', [0.0, 1.647e-07, 0.125, 1.647e-07, 0.125, 1.645e-07, 0.0, 1.645e-07, 0.125, 1.647e-07, 0.25, 1.647e-07, 0.25, 1.645e-07, 0.125, 1.645e-07, 0.25, 1.647e-07, 0.375, 1.647e-07, 0.375, 1.645e-07, 0.25, 1.645e-07, 0.375, 1.647e-07, 0.5, 1.647e-07, 0.5, 1.645e-07, 0.375, 1.645e-07, 0.5, 1.647e-07, 0.625, 1.647e-07, 0.625, 1.645e-07, 0.5, 1.645e-07, 0.625, 1.647e-07, 0.75, 1.647e-07, 0.75, 1.645e-07, 0.625, 1.645e-07, 0.75, 1.647e-07, 0.875, 1.647e-07, 0.875, 1.645e-07, 0.75, 1.645e-07, 0.875, 1.647e-07, 1.0, 1.647e-07, 1.0, 1.645e-07, 0.875, 1.645e-07, 1.0, 1.647e-07, 1.125, 1.647e-07, 1.125, 1.645e-07, 1.0, 1.645e-07, 1.125, 1.647e-07, 1.25, 1.647e-07, 1.25, 1.645e-07, 1.125, 1.645e-07, 1.25, 1.647e-07, 1.375, 1.647e-07, 1.375, 1.645e-07, 1.25, 1.645e-07, 1.375, 1.647e-07, 1.5, 1.647e-07, 1.5, 1.645e-07, 1.375, 1.645e-07, 1.5, 1.647e-07, 1.625, 1.647e-07, 1.625, 1.645e-07, 1.5, 1.645e-07, 1.625, 1.647e-07, 1.75, 1.647e-07, 1.75, 1.645e-07, 1.625, 1.645e-07, 1.75, 1.647e-07, 1.875, 1.647e-07, 1.875, 1.645e-07, 1.75, 1.645e-07, 1.875, 1.647e-07, 2.0, 1.647e-07, 2.0, 1.645e-07, 1.875, 1.645e-07, 0.0, 1.645e-07, 0.125, 1.645e-07, 0.125, 1.645e-07, 0.0, 1.645e-07, 0.125, 1.645e-07, 0.25, 1.645e-07, 0.25, 1.645e-07, 0.125, 1.645e-07, 0.25, 1.645e-07, 0.375, 1.645e-07, 0.375, 1.645e-07, 0.25, 1.645e-07, 0.375, 1.645e-07, 0.5, 1.645e-07, 0.5, 1.645e-07, 0.375, 1.645e-07, 0.5, 1.645e-07, 0.625, 1.645e-07, 0.625, 1.645e-07, 0.5, 1.645e-07, 0.625, 1.645e-07, 0.75, 1.645e-07, 0.75, 1.645e-07, 0.625, 1.645e-07, 0.75, 1.645e-07, 0.875, 1.645e-07, 0.875, 1.645e-07, 0.75, 1.645e-07, 0.875, 1.645e-07, 1.0, 1.645e-07, 1.0, 1.645e-07, 0.875, 1.645e-07, 1.0, 1.645e-07, 1.125, 1.645e-07, 1.125, 1.645e-07, 1.0, 1.645e-07, 1.125, 1.645e-07, 1.25, 1.645e-07, 1.25, 1.645e-07, 1.125, 1.645e-07, 1.25, 1.645e-07, 1.375, 1.645e-07, 1.375, 1.645e-07, 1.25, 1.645e-07, 1.375, 1.645e-07, 1.5, 1.645e-07, 1.5, 1.645e-07, 1.375, 1.645e-07, 1.5, 1.645e-07, 1.625, 1.645e-07, 1.625, 1.645e-07, 1.5, 1.645e-07, 1.625, 1.645e-07, 1.75, 1.645e-07, 1.75, 1.645e-07, 1.625, 1.645e-07, 1.75, 1.645e-07, 1.875, 1.645e-07, 1.875, 1.645e-07, 1.75, 1.645e-07, 1.875, 1.645e-07, 2.0, 1.645e-07, 2.0, 1.645e-07, 1.875, 1.645e-07, 0.0, 1.645e-07, 0.125, 1.645e-07, 0.125, 1.647e-07, 0.0, 1.647e-07, 0.125, 1.645e-07, 0.25, 1.645e-07, 0.25, 1.647e-07, 0.125, 1.647e-07, 0.25, 1.645e-07, 0.375, 1.645e-07, 0.375, 1.647e-07, 0.25, 1.647e-07, 0.375, 1.645e-07, 0.5, 1.645e-07, 0.5, 1.647e-07, 0.375, 1.647e-07, 0.5, 1.645e-07, 0.625, 1.645e-07, 0.625, 1.647e-07, 0.5, 1.647e-07, 0.625, 1.645e-07, 0.75, 1.645e-07, 0.75, 1.647e-07, 0.625, 1.647e-07, 0.75, 1.645e-07, 0.875, 1.645e-07, 0.875, 1.647e-07, 0.75, 1.647e-07, 0.875, 1.645e-07, 1.0, 1.645e-07, 1.0, 1.647e-07, 0.875, 1.647e-07, 1.0, 1.645e-07, 1.125, 1.645e-07, 1.125, 1.647e-07, 1.0, 1.647e-07, 1.125, 1.645e-07, 1.25, 1.645e-07, 1.25, 1.647e-07, 1.125, 1.647e-07, 1.25, 1.645e-07, 1.375, 1.645e-07, 1.375, 1.647e-07, 1.25, 1.647e-07, 1.375, 1.645e-07, 1.5, 1.645e-07, 1.5, 1.647e-07, 1.375, 1.647e-07, 1.5, 1.645e-07, 1.625, 1.645e-07, 1.625, 1.647e-07, 1.5, 1.647e-07, 1.625, 1.645e-07, 1.75, 1.645e-07, 1.75, 1.647e-07, 1.625, 1.647e-07, 1.75, 1.645e-07, 1.875, 1.645e-07, 1.875, 1.647e-07, 1.75, 1.647e-07, 1.875, 1.645e-07, 2.0, 1.645e-07, 2.0, 1.647e-07, 1.875, 1.647e-07, 0.0, 1.647e-07, 0.125, 1.647e-07, 0.125, 1.65e-07, 0.0, 1.65e-07, 0.125, 1.647e-07, 0.25, 1.647e-07, 0.25, 1.65e-07, 0.125, 1.65e-07, 0.25, 1.647e-07, 0.375, 1.647e-07, 0.375, 1.65e-07, 0.25, 1.65e-07, 0.375, 1.647e-07, 0.5, 1.647e-07, 0.5, 1.65e-07, 0.375, 1.65e-07, 0.5, 1.647e-07, 0.625, 1.647e-07, 0.625, 1.65e-07, 0.5, 1.65e-07, 0.625, 1.647e-07, 0.75, 1.647e-07, 0.75, 1.65e-07, 0.625, 1.65e-07, 0.75, 1.647e-07, 0.875, 1.647e-07, 0.875, 1.65e-07, 0.75, 1.65e-07, 0.875, 1.647e-07, 1.0, 1.647e-07, 1.0, 1.65e-07, 0.875, 1.65e-07, 1.0, 1.647e-07, 1.125, 1.647e-07, 1.125, 1.65e-07, 1.0, 1.65e-07, 1.125, 1.647e-07, 1.25, 1.647e-07, 1.25, 1.65e-07, 1.125, 1.65e-07, 1.25, 1.647e-07, 1.375, 1.647e-07, 1.375, 1.65e-07, 1.25, 1.65e-07, 1.375, 1.647e-07, 1.5, 1.647e-07, 1.5, 1.65e-07, 1.375, 1.65e-07, 1.5, 1.647e-07, 1.625, 1.647e-07, 1.625, 1.65e-07, 1.5, 1.65e-07, 1.625, 1.647e-07, 1.75, 1.647e-07, 1.75, 1.65e-07, 1.625, 1.65e-07, 1.75, 1.647e-07, 1.875, 1.647e-07, 1.875, 1.65e-07, 1.75, 1.65e-07, 1.875, 1.647e-07, 2.0, 1.647e-07, 2.0, 1.65e-07, 1.875, 1.65e-07, 0.0, 1.65e-07, 0.125, 1.65e-07, 0.125, 1.649e-07, 0.0, 1.649e-07, 0.125, 1.65e-07, 0.25, 1.65e-07, 0.25, 1.649e-07, 0.125, 1.649e-07, 0.25, 1.65e-07, 0.375, 1.65e-07, 0.375, 1.649e-07, 0.25, 1.649e-07, 0.375, 1.65e-07, 0.5, 1.65e-07, 0.5, 1.649e-07, 0.375, 1.649e-07, 0.5, 1.65e-07, 0.625, 1.65e-07, 0.625, 1.649e-07, 0.5, 1.649e-07, 0.625, 1.65e-07, 0.75, 1.65e-07, 0.75, 1.649e-07, 0.625, 1.649e-07, 0.75, 1.65e-07, 0.875, 1.65e-07, 0.875, 1.649e-07, 0.75, 1.649e-07, 0.875, 1.65e-07, 1.0, 1.65e-07, 1.0, 1.649e-07, 0.875, 1.649e-07, 1.0, 1.65e-07, 1.125, 1.65e-07, 1.125, 1.649e-07, 1.0, 1.649e-07, 1.125, 1.65e-07, 1.25, 1.65e-07, 1.25, 1.649e-07, 1.125, 1.649e-07, 1.25, 1.65e-07, 1.375, 1.65e-07, 1.375, 1.649e-07, 1.25, 1.649e-07, 1.375, 1.65e-07, 1.5, 1.65e-07, 1.5, 1.649e-07, 1.375, 1.649e-07, 1.5, 1.65e-07, 1.625, 1.65e-07, 1.625, 1.649e-07, 1.5, 1.649e-07, 1.625, 1.65e-07, 1.75, 1.65e-07, 1.75, 1.649e-07, 1.625, 1.649e-07, 1.75, 1.65e-07, 1.875, 1.65e-07, 1.875, 1.649e-07, 1.75, 1.649e-07, 1.875, 1.65e-07, 2.0, 1.65e-07, 2.0, 1.649e-07, 1.875, 1.649e-07, 0.0, 1.649e-07, 0.125, 1.649e-07, 0.125, 1.648e-07, 0.0, 1.648e-07, 0.125, 1.649e-07, 0.25, 1.649e-07, 0.25, 1.648e-07, 0.125, 1.648e-07, 0.25, 1.649e-07, 0.375, 1.649e-07, 0.375, 1.648e-07, 0.25, 1.648e-07, 0.375, 1.649e-07, 0.5, 1.649e-07, 0.5, 1.648e-07, 0.375, 1.648e-07, 0.5, 1.649e-07, 0.625, 1.649e-07, 0.625, 1.648e-07, 0.5, 1.648e-07, 0.625, 1.649e-07, 0.75, 1.649e-07, 0.75, 1.648e-07, 0.625, 1.648e-07, 0.75, 1.649e-07, 0.875, 1.649e-07, 0.875, 1.648e-07, 0.75, 1.648e-07, 0.875, 1.649e-07, 1.0, 1.649e-07, 1.0, 1.648e-07, 0.875, 1.648e-07, 1.0, 1.649e-07, 1.125, 1.649e-07, 1.125, 1.648e-07, 1.0, 1.648e-07, 1.125, 1.649e-07, 1.25, 1.649e-07, 1.25, 1.648e-07, 1.125, 1.648e-07, 1.25, 1.649e-07, 1.375, 1.649e-07, 1.375, 1.648e-07, 1.25, 1.648e-07, 1.375, 1.649e-07, 1.5, 1.649e-07, 1.5, 1.648e-07, 1.375, 1.648e-07, 1.5, 1.649e-07, 1.625, 1.649e-07, 1.625, 1.648e-07, 1.5, 1.648e-07, 1.625, 1.649e-07, 1.75, 1.649e-07, 1.75, 1.648e-07, 1.625, 1.648e-07, 1.75, 1.649e-07, 1.875, 1.649e-07, 1.875, 1.648e-07, 1.75, 1.648e-07, 1.875, 1.649e-07, 2.0, 1.649e-07, 2.0, 1.648e-07, 1.875, 1.648e-07, 0.0, 1.648e-07, 0.125, 1.648e-07, 0.125, 1.647e-07, 0.0, 1.647e-07, 0.125, 1.648e-07, 0.25, 1.648e-07, 0.25, 1.647e-07, 0.125, 1.647e-07, 0.25, 1.648e-07, 0.375, 1.648e-07, 0.375, 1.647e-07, 0.25, 1.647e-07, 0.375, 1.648e-07, 0.5, 1.648e-07, 0.5, 1.647e-07, 0.375, 1.647e-07, 0.5, 1.648e-07, 0.625, 1.648e-07, 0.625, 1.647e-07, 0.5, 1.647e-07, 0.625, 1.648e-07, 0.75, 1.648e-07, 0.75, 1.647e-07, 0.625, 1.647e-07, 0.75, 1.648e-07, 0.875, 1.648e-07, 0.875, 1.647e-07, 0.75, 1.647e-07, 0.875, 1.648e-07, 1.0, 1.648e-07, 1.0, 1.647e-07, 0.875, 1.647e-07, 1.0, 1.648e-07, 1.125, 1.648e-07, 1.125, 1.647e-07, 1.0, 1.647e-07, 1.125, 1.648e-07, 1.25, 1.648e-07, 1.25, 1.647e-07, 1.125, 1.647e-07, 1.25, 1.648e-07, 1.375, 1.648e-07, 1.375, 1.647e-07, 1.25, 1.647e-07, 1.375, 1.648e-07, 1.5, 1.648e-07, 1.5, 1.647e-07, 1.375, 1.647e-07, 1.5, 1.648e-07, 1.625, 1.648e-07, 1.625, 1.647e-07, 1.5, 1.647e-07, 1.625, 1.648e-07, 1.75, 1.648e-07, 1.75, 1.647e-07, 1.625, 1.647e-07, 1.75, 1.648e-07, 1.875, 1.648e-07, 1.875, 1.647e-07, 1.75, 1.647e-07, 1.875, 1.648e-07, 2.0, 1.648e-07, 2.0, 1.647e-07, 1.875, 1.647e-07, 0.0, 1.647e-07, 0.125, 1.647e-07, 0.125, 1.647e-07, 0.0, 1.647e-07, 0.125, 1.647e-07, 0.25, 1.647e-07, 0.25, 1.647e-07, 0.125, 1.647e-07, 0.25, 1.647e-07, 0.375, 1.647e-07, 0.375, 1.647e-07, 0.25, 1.647e-07, 0.375, 1.647e-07, 0.5, 1.647e-07, 0.5, 1.647e-07, 0.375, 1.647e-07, 0.5, 1.647e-07, 0.625, 1.647e-07, 0.625, 1.647e-07, 0.5, 1.647e-07, 0.625, 1.647e-07, 0.75, 1.647e-07, 0.75, 1.647e-07, 0.625, 1.647e-07, 0.75, 1.647e-07, 0.875, 1.647e-07, 0.875, 1.647e-07, 0.75, 1.647e-07, 0.875, 1.647e-07, 1.0, 1.647e-07, 1.0, 1.647e-07, 0.875, 1.647e-07, 1.0, 1.647e-07, 1.125, 1.647e-07, 1.125, 1.647e-07, 1.0, 1.647e-07, 1.125, 1.647e-07, 1.25, 1.647e-07, 1.25, 1.647e-07, 1.125, 1.647e-07, 1.25, 1.647e-07, 1.375, 1.647e-07, 1.375, 1.647e-07, 1.25, 1.647e-07, 1.375, 1.647e-07, 1.5, 1.647e-07, 1.5, 1.647e-07, 1.375, 1.647e-07, 1.5, 1.647e-07, 1.625, 1.647e-07, 1.625, 1.647e-07, 1.5, 1.647e-07, 1.625, 1.647e-07, 1.75, 1.647e-07, 1.75, 1.647e-07, 1.625, 1.647e-07, 1.75, 1.647e-07, 1.875, 1.647e-07, 1.875, 1.647e-07, 1.75, 1.647e-07, 1.875, 1.647e-07, 2.0, 1.647e-07, 2.0, 1.647e-07, 1.875, 1.647e-07])
me_beziercircle_001.update()
me_cylinder_071 = bpy.data.meshes.new('Cylinder.071')
me_cylinder_071.from_pydata([(0.0005404, 0.001305, 0.0), (0.0005404, 0.001305, 1.745), (0.001305, 0.0005404, 0.0), (0.001305, 0.0005404, 1.745), (0.001305, -0.0005404, 0.0), (0.001305, -0.0005404, 1.745), (0.0005404, -0.001305, 0.0), (0.0005404, -0.001305, 1.745), (-0.0005404, -0.001305, 0.0), (-0.0005404, -0.001305, 1.745), (-0.001305, -0.0005404, 0.0), (-0.001305, -0.0005404, 1.745), (-0.001305, 0.0005404, 0.0), (-0.001305, 0.0005404, 1.745), (-0.0005404, 0.001305, 0.0), (-0.0005404, 0.001305, 1.745)], [], [(3, 5, 4, 2), (5, 7, 6, 4), (7, 9, 8, 6), (9, 11, 10, 8), (11, 13, 12, 10), (13, 15, 14, 12), (15, 13, 11, 9, 7, 5, 3, 1), (15, 1, 0, 14), (14, 0, 2, 4, 6, 8, 10, 12), (1, 3, 2, 0)])
me_cylinder_071.polygons.foreach_set('use_smooth', [True] * 10)
_uv = me_cylinder_071.uv_layers.new(name='UVMap')
_uv.uv.foreach_set('vector', [0.8125, 1.0, 0.6875, 1.0, 0.6875, 0.5, 0.8125, 0.5, 0.6875, 1.0, 0.5625, 1.0, 0.5625, 0.5, 0.6875, 0.5, 0.5625, 1.0, 0.4375, 1.0, 0.4375, 0.5, 0.5625, 0.5, 0.4375, 1.0, 0.3125, 1.0, 0.3125, 0.5, 0.4375, 0.5, 0.3125, 1.0, 0.1875, 1.0, 0.1875, 0.5, 0.3125, 0.5, 0.1875, 1.0, 0.0625, 1.0, 0.0625, 0.5, 0.1875, 0.5, 0.1582, 0.4717, 0.02827, 0.3418, 0.02827, 0.1582, 0.1582, 0.02827, 0.3418, 0.02827, 0.4717, 0.1582, 0.4717, 0.3418, 0.3418, 0.4717, 0.0625, 1.0, 0.9375, 1.0, 0.9375, 0.5, 0.0625, 0.5, 0.6582, 0.4717, 0.8418, 0.4717, 0.9717, 0.3418, 0.9717, 0.1582, 0.8418, 0.02827, 0.6582, 0.02827, 0.5283, 0.1582, 0.5283, 0.3418, 0.9375, 1.0, 0.8125, 1.0, 0.8125, 0.5, 0.9375, 0.5])
me_cylinder_071.update()
me_cube_153 = bpy.data.meshes.new('Cube.153')
me_cube_153.from_pydata([(-0.04047, -0.04047, -0.04047), (-0.04047, -0.04047, 0.04047), (-0.04047, 0.04047, -0.04047), (-0.04047, 0.04047, 0.04047), (0.04047, -0.04047, -0.04047), (0.04047, -0.04047, 0.04047), (0.04047, 0.04047, -0.04047), (0.04047, 0.04047, 0.04047), (-0.04655, 0.0241, -0.04655), (-0.04957, 8.804e-10, -0.04957), (-0.04655, -0.0241, -0.04655), (-0.04655, -0.04655, -0.0241), (-0.04957, -0.04957, -1.248e-08), (-0.04655, -0.04655, 0.0241), (-0.04655, -0.0241, 0.04655), (-0.04957, 8.804e-10, 0.04957), (-0.04655, 0.0241, 0.04655), (-0.04655, 0.04655, 0.0241), (-0.04957, 0.04957, -1.163e-08), (-0.04655, 0.04655, -0.0241), (0.0241, 0.04655, -0.04655), (1.024e-09, 0.04957, -0.04957), (-0.0241, 0.04655, -0.04655), (-0.0241, 0.04655, 0.04655), (6.232e-10, 0.04957, 0.04957), (0.0241, 0.04655, 0.04655), (0.04655, 0.04655, 0.0241), (0.04957, 0.04957, -1.183e-08), (0.04655, 0.04655, -0.0241), (0.04655, -0.0241, -0.04655), (0.04957, -6.215e-10, -0.04957), (0.04655, 0.0241, -0.04655), (0.04655, 0.0241, 0.04655), (0.04957, -1.022e-09, 0.04957), (0.04655, -0.0241, 0.04655), (0.04655, -0.04655, 0.0241), (0.04957, -0.04957, -1.183e-08), (0.04655, -0.04655, -0.0241), (-0.0241, -0.04655, -0.04655), (-8.787e-10, -0.04957, -0.04957), (0.0241, -0.04655, -0.04655), (0.0241, -0.04655, 0.04655), (-4.782e-10, -0.04957, 0.04957), (-0.0241, -0.04655, 0.04655), (-0.05976, -0.02592, -0.02592), (-0.06449, -0.02748, -1.299e-08), (-0.05976, -0.02592, 0.02592), (-0.06449, 1.85e-09, -0.02748), (-0.0701, 6.716e-11, -1.262e-08), (-0.06449, -1.603e-09, 0.02748), (-0.05976, 0.02592, -0.02592), (-0.06449, 0.02748, -1.157e-08), (-0.05976, 0.02592, 0.02592), (-0.02592, 0.05976, -0.02592), (-0.02748, 0.06449, -1.253e-08), (-0.02592, 0.05976, 0.02592), (2.015e-09, 0.06449, -0.02748), (-1.615e-10, 0.0701, -1.231e-08), (-1.439e-09, 0.06449, 0.02748), (0.02592, 0.05976, -0.02592), (0.02748, 0.06449, -1.198e-08), (0.02592, 0.05976, 0.02592), (0.05976, 0.02592, -0.02592), (0.06449, 0.02748, -1.253e-08), (0.05976, 0.02592, 0.02592), (0.06449, -2.009e-09, -0.02748), (0.0701, 1.7e-10, -1.231e-08), (0.06449, 1.444e-09, 0.02748), (0.05976, -0.02592, -0.02592), (0.06449, -0.02748, -1.198e-08), (0.05976, -0.02592, 0.02592), (0.02592, -0.05976, -0.02592), (0.02748, -0.06449, -1.253e-08), (0.02592, -0.05976, 0.02592), (-1.845e-09, -0.06449, -0.02748), (3.526e-10, -0.0701, -1.231e-08), (1.608e-09, -0.06449, 0.02748), (-0.02592, -0.05976, -0.02592), (-0.02748, -0.06449, -1.213e-08), (-0.02592, -0.05976, 0.02592), (-0.02592, 0.02592, -0.05976), (-3.722e-10, 0.02748, -0.06449), (0.02592, 0.02592, -0.05976), (-0.02748, -1.603e-09, -0.06449), (7.124e-10, 5.812e-10, -0.0701), (0.02748, 1.85e-09, -0.06449), (-0.02592, -0.02592, -0.05976), (9.989e-10, -0.02748, -0.06449), (0.02592, -0.02592, -0.05976), (0.02592, 0.02592, 0.05976), (8.973e-10, 0.02748, 0.06449), (-0.02592, 0.02592, 0.05976), (0.02748, -2.009e-09, 0.06449), (-7.27e-10, 1.7e-10, 0.0701), (-0.02748, 1.444e-09, 0.06449), (0.02592, -0.02592, 0.05976), (-1.134e-09, -0.02748, 0.06449), (-0.02592, -0.02592, 0.05976)], [], [(44, 45, 48, 47), (45, 46, 49, 48), (47, 48, 51, 50), (48, 49, 52, 51), (0, 11, 44, 10), (11, 12, 45, 44), (12, 13, 46, 45), (13, 1, 14, 46), (46, 14, 15, 49), (49, 15, 16, 52), (52, 16, 3, 17), (51, 52, 17, 18), (50, 51, 18, 19), (8, 50, 19, 2), (9, 47, 50, 8), (10, 44, 47, 9), (53, 54, 57, 56), (54, 55, 58, 57), (56, 57, 60, 59), (57, 58, 61, 60), (2, 19, 53, 22), (19, 18, 54, 53), (18, 17, 55, 54), (17, 3, 23, 55), (55, 23, 24, 58), (58, 24, 25, 61), (61, 25, 7, 26), (60, 61, 26, 27), (59, 60, 27, 28), (20, 59, 28, 6), (21, 56, 59, 20), (22, 53, 56, 21), (62, 63, 66, 65), (63, 64, 67, 66), (65, 66, 69, 68), (66, 67, 70, 69), (6, 28, 62, 31), (28, 27, 63, 62), (27, 26, 64, 63), (26, 7, 32, 64), (64, 32, 33, 67), (67, 33, 34, 70), (70, 34, 5, 35), (69, 70, 35, 36), (68, 69, 36, 37), (29, 68, 37, 4), (30, 65, 68, 29), (31, 62, 65, 30), (71, 72, 75, 74), (72, 73, 76, 75), (74, 75, 78, 77), (75, 76, 79, 78), (4, 37, 71, 40), (37, 36, 72, 71), (36, 35, 73, 72), (35, 5, 41, 73), (73, 41, 42, 76), (76, 42, 43, 79), (79, 43, 1, 13), (78, 79, 13, 12), (77, 78, 12, 11), (38, 77, 11, 0), (39, 74, 77, 38), (40, 71, 74, 39), (80, 81, 84, 83), (81, 82, 85, 84), (83, 84, 87, 86), (84, 85, 88, 87), (2, 22, 80, 8), (22, 21, 81, 80), (21, 20, 82, 81), (20, 6, 31, 82), (82, 31, 30, 85), (85, 30, 29, 88), (88, 29, 4, 40), (87, 88, 40, 39), (86, 87, 39, 38), (10, 86, 38, 0), (9, 83, 86, 10), (8, 80, 83, 9), (89, 90, 93, 92), (90, 91, 94, 93), (92, 93, 96, 95), (93, 94, 97, 96), (7, 25, 89, 32), (25, 24, 90, 89), (24, 23, 91, 90), (23, 3, 16, 91), (91, 16, 15, 94), (94, 15, 14, 97), (97, 14, 1, 43), (96, 97, 43, 42), (95, 96, 42, 41), (34, 95, 41, 5), (33, 92, 95, 34), (32, 89, 92, 33)])
me_cube_153.polygons.foreach_set('use_smooth', [True] * 96)
_uv = me_cube_153.uv_layers.new(name='UVMap')
_uv.uv.foreach_set('vector', [0.4375, 0.0625, 0.5, 0.0625, 0.5, 0.125, 0.4375, 0.125, 0.5, 0.0625, 0.5625, 0.0625, 0.5625, 0.125, 0.5, 0.125, 0.4375, 0.125, 0.5, 0.125, 0.5, 0.1875, 0.4375, 0.1875, 0.5, 0.125, 0.5625, 0.125, 0.5625, 0.1875, 0.5, 0.1875, 0.375, 0.0, 0.4375, 0.0, 0.4375, 0.0625, 0.375, 0.0625, 0.4375, 0.0, 0.5, 0.0, 0.5, 0.0625, 0.4375, 0.0625, 0.5, 0.0, 0.5625, 0.0, 0.5625, 0.0625, 0.5, 0.0625, 0.5625, 0.0, 0.625, 0.0, 0.625, 0.0625, 0.5625, 0.0625, 0.5625, 0.0625, 0.625, 0.0625, 0.625, 0.125, 0.5625, 0.125, 0.5625, 0.125, 0.625, 0.125, 0.625, 0.1875, 0.5625, 0.1875, 0.5625, 0.1875, 0.625, 0.1875, 0.625, 0.25, 0.5625, 0.25, 0.5, 0.1875, 0.5625, 0.1875, 0.5625, 0.25, 0.5, 0.25, 0.4375, 0.1875, 0.5, 0.1875, 0.5, 0.25, 0.4375, 0.25, 0.375, 0.1875, 0.4375, 0.1875, 0.4375, 0.25, 0.375, 0.25, 0.375, 0.125, 0.4375, 0.125, 0.4375, 0.1875, 0.375, 0.1875, 0.375, 0.0625, 0.4375, 0.0625, 0.4375, 0.125, 0.375, 0.125, 0.4375, 0.3125, 0.5, 0.3125, 0.5, 0.375, 0.4375, 0.375, 0.5, 0.3125, 0.5625, 0.3125, 0.5625, 0.375, 0.5, 0.375, 0.4375, 0.375, 0.5, 0.375, 0.5, 0.4375, 0.4375, 0.4375, 0.5, 0.375, 0.5625, 0.375, 0.5625, 0.4375, 0.5, 0.4375, 0.375, 0.25, 0.4375, 0.25, 0.4375, 0.3125, 0.375, 0.3125, 0.4375, 0.25, 0.5, 0.25, 0.5, 0.3125, 0.4375, 0.3125, 0.5, 0.25, 0.5625, 0.25, 0.5625, 0.3125, 0.5, 0.3125, 0.5625, 0.25, 0.625, 0.25, 0.625, 0.3125, 0.5625, 0.3125, 0.5625, 0.3125, 0.625, 0.3125, 0.625, 0.375, 0.5625, 0.375, 0.5625, 0.375, 0.625, 0.375, 0.625, 0.4375, 0.5625, 0.4375, 0.5625, 0.4375, 0.625, 0.4375, 0.625, 0.5, 0.5625, 0.5, 0.5, 0.4375, 0.5625, 0.4375, 0.5625, 0.5, 0.5, 0.5, 0.4375, 0.4375, 0.5, 0.4375, 0.5, 0.5, 0.4375, 0.5, 0.375, 0.4375, 0.4375, 0.4375, 0.4375, 0.5, 0.375, 0.5, 0.375, 0.375, 0.4375, 0.375, 0.4375, 0.4375, 0.375, 0.4375, 0.375, 0.3125, 0.4375, 0.3125, 0.4375, 0.375, 0.375, 0.375, 0.4375, 0.5625, 0.5, 0.5625, 0.5, 0.625, 0.4375, 0.625, 0.5, 0.5625, 0.5625, 0.5625, 0.5625, 0.625, 0.5, 0.625, 0.4375, 0.625, 0.5, 0.625, 0.5, 0.6875, 0.4375, 0.6875, 0.5, 0.625, 0.5625, 0.625, 0.5625, 0.6875, 0.5, 0.6875, 0.375, 0.5, 0.4375, 0.5, 0.4375, 0.5625, 0.375, 0.5625, 0.4375, 0.5, 0.5, 0.5, 0.5, 0.5625, 0.4375, 0.5625, 0.5, 0.5, 0.5625, 0.5, 0.5625, 0.5625, 0.5, 0.5625, 0.5625, 0.5, 0.625, 0.5, 0.625, 0.5625, 0.5625, 0.5625, 0.5625, 0.5625, 0.625, 0.5625, 0.625, 0.625, 0.5625, 0.625, 0.5625, 0.625, 0.625, 0.625, 0.625, 0.6875, 0.5625, 0.6875, 0.5625, 0.6875, 0.625, 0.6875, 0.625, 0.75, 0.5625, 0.75, 0.5, 0.6875, 0.5625, 0.6875, 0.5625, 0.75, 0.5, 0.75, 0.4375, 0.6875, 0.5, 0.6875, 0.5, 0.75, 0.4375, 0.75, 0.375, 0.6875, 0.4375, 0.6875, 0.4375, 0.75, 0.375, 0.75, 0.375, 0.625, 0.4375, 0.625, 0.4375, 0.6875, 0.375, 0.6875, 0.375, 0.5625, 0.4375, 0.5625, 0.4375, 0.625, 0.375, 0.625, 0.4375, 0.8125, 0.5, 0.8125, 0.5, 0.875, 0.4375, 0.875, 0.5, 0.8125, 0.5625, 0.8125, 0.5625, 0.875, 0.5, 0.875, 0.4375, 0.875, 0.5, 0.875, 0.5, 0.9375, 0.4375, 0.9375, 0.5, 0.875, 0.5625, 0.875, 0.5625, 0.9375, 0.5, 0.9375, 0.375, 0.75, 0.4375, 0.75, 0.4375, 0.8125, 0.375, 0.8125, 0.4375, 0.75, 0.5, 0.75, 0.5, 0.8125, 0.4375, 0.8125, 0.5, 0.75, 0.5625, 0.75, 0.5625, 0.8125, 0.5, 0.8125, 0.5625, 0.75, 0.625, 0.75, 0.625, 0.8125, 0.5625, 0.8125, 0.5625, 0.8125, 0.625, 0.8125, 0.625, 0.875, 0.5625, 0.875, 0.5625, 0.875, 0.625, 0.875, 0.625, 0.9375, 0.5625, 0.9375, 0.5625, 0.9375, 0.625, 0.9375, 0.625, 1.0, 0.5625, 1.0, 0.5, 0.9375, 0.5625, 0.9375, 0.5625, 1.0, 0.5, 1.0, 0.4375, 0.9375, 0.5, 0.9375, 0.5, 1.0, 0.4375, 1.0, 0.375, 0.9375, 0.4375, 0.9375, 0.4375, 1.0, 0.375, 1.0, 0.375, 0.875, 0.4375, 0.875, 0.4375, 0.9375, 0.375, 0.9375, 0.375, 0.8125, 0.4375, 0.8125, 0.4375, 0.875, 0.375, 0.875, 0.1875, 0.5625, 0.25, 0.5625, 0.25, 0.625, 0.1875, 0.625, 0.25, 0.5625, 0.3125, 0.5625, 0.3125, 0.625, 0.25, 0.625, 0.1875, 0.625, 0.25, 0.625, 0.25, 0.6875, 0.1875, 0.6875, 0.25, 0.625, 0.3125, 0.625, 0.3125, 0.6875, 0.25, 0.6875, 0.125, 0.5, 0.1875, 0.5, 0.1875, 0.5625, 0.125, 0.5625, 0.1875, 0.5, 0.25, 0.5, 0.25, 0.5625, 0.1875, 0.5625, 0.25, 0.5, 0.3125, 0.5, 0.3125, 0.5625, 0.25, 0.5625, 0.3125, 0.5, 0.375, 0.5, 0.375, 0.5625, 0.3125, 0.5625, 0.3125, 0.5625, 0.375, 0.5625, 0.375, 0.625, 0.3125, 0.625, 0.3125, 0.625, 0.375, 0.625, 0.375, 0.6875, 0.3125, 0.6875, 0.3125, 0.6875, 0.375, 0.6875, 0.375, 0.75, 0.3125, 0.75, 0.25, 0.6875, 0.3125, 0.6875, 0.3125, 0.75, 0.25, 0.75, 0.1875, 0.6875, 0.25, 0.6875, 0.25, 0.75, 0.1875, 0.75, 0.125, 0.6875, 0.1875, 0.6875, 0.1875, 0.75, 0.125, 0.75, 0.125, 0.625, 0.1875, 0.625, 0.1875, 0.6875, 0.125, 0.6875, 0.125, 0.5625, 0.1875, 0.5625, 0.1875, 0.625, 0.125, 0.625, 0.6875, 0.5625, 0.75, 0.5625, 0.75, 0.625, 0.6875, 0.625, 0.75, 0.5625, 0.8125, 0.5625, 0.8125, 0.625, 0.75, 0.625, 0.6875, 0.625, 0.75, 0.625, 0.75, 0.6875, 0.6875, 0.6875, 0.75, 0.625, 0.8125, 0.625, 0.8125, 0.6875, 0.75, 0.6875, 0.625, 0.5, 0.6875, 0.5, 0.6875, 0.5625, 0.625, 0.5625, 0.6875, 0.5, 0.75, 0.5, 0.75, 0.5625, 0.6875, 0.5625, 0.75, 0.5, 0.8125, 0.5, 0.8125, 0.5625, 0.75, 0.5625, 0.8125, 0.5, 0.875, 0.5, 0.875, 0.5625, 0.8125, 0.5625, 0.8125, 0.5625, 0.875, 0.5625, 0.875, 0.625, 0.8125, 0.625, 0.8125, 0.625, 0.875, 0.625, 0.875, 0.6875, 0.8125, 0.6875, 0.8125, 0.6875, 0.875, 0.6875, 0.875, 0.75, 0.8125, 0.75, 0.75, 0.6875, 0.8125, 0.6875, 0.8125, 0.75, 0.75, 0.75, 0.6875, 0.6875, 0.75, 0.6875, 0.75, 0.75, 0.6875, 0.75, 0.625, 0.6875, 0.6875, 0.6875, 0.6875, 0.75, 0.625, 0.75, 0.625, 0.625, 0.6875, 0.625, 0.6875, 0.6875, 0.625, 0.6875, 0.625, 0.5625, 0.6875, 0.5625, 0.6875, 0.625, 0.625, 0.625])
me_cube_153.update()

# ---- objects
ob_plafon = bpy.data.objects.new('Plafon', me_circle_010)
ob_sm_ceiling_lamp = bpy.data.objects.new('SM_Ceiling_lamp', None)
ob_cable = bpy.data.objects.new('Cable', me_beziercircle_001)
ob_cable_acero = bpy.data.objects.new('Cable_acero', me_cylinder_071)
ob_bombilla = bpy.data.objects.new('Bombilla', me_cube_153)

# ---- transforms, parenting, visibility, modifiers, constraints
ob_plafon.parent = ob_sm_ceiling_lamp
ob_plafon.matrix_parent_inverse = Matrix(((1.0, -0.0, 0.0, -1.0), (-0.0, 1.0, -0.0, 0.0), (0.0, -0.0, 1.0, -0.6336), (-0.0, 0.0, -0.0, 1.0)))
ob_plafon.location = (1.0, 0.0, 0.6336)
_m = ob_plafon.modifiers.new('Auto Smooth', 'NODES')
_m.node_group = ng_auto_smooth
_gi = [s.identifier for s in ng_auto_smooth.interface.items_tree if s.item_type == 'SOCKET' and s.in_out == 'INPUT']
_m[_gi[1]] = 1.173  # Angle
ob_sm_ceiling_lamp.location = (1.276, 3.111, 4.429)
ob_sm_ceiling_lamp.empty_display_size = 0.375
ob_cable.parent = ob_sm_ceiling_lamp
ob_cable.matrix_parent_inverse = Matrix(((1.0, -0.0, 0.0, -1.0), (-0.0, 1.0, -0.0, 0.0), (0.0, -0.0, 1.0, -0.6336), (-0.0, 0.0, -0.0, 1.0)))
ob_cable.location = (1.0, 0.0, 0.6285)
ob_cable_acero.parent = ob_sm_ceiling_lamp
ob_cable_acero.matrix_parent_inverse = Matrix(((1.0, -0.0, 0.0, -1.0), (-0.0, 1.0, -0.0, 0.0), (0.0, -0.0, 1.0, -0.6336), (-0.0, 0.0, -0.0, 1.0)))
ob_cable_acero.location = (1.0, 0.0, 0.6336)
ob_bombilla.parent = ob_sm_ceiling_lamp
ob_bombilla.matrix_parent_inverse = Matrix(((1.0, -0.0, 0.0, -1.0), (-0.0, 1.0, -0.0, 0.0), (0.0, -0.0, 1.0, -0.6336), (-0.0, 0.0, -0.0, 1.0)))
ob_bombilla.location = (1.0, -1.397e-09, 0.4625)

# ---- collection membership
col_collection.objects.link(ob_plafon)
col_collection.objects.link(ob_sm_ceiling_lamp)
col_collection.objects.link(ob_cable)
col_collection.objects.link(ob_cable_acero)
col_collection.objects.link(ob_bombilla)

# ---- scene / render settings (as saved in the file)
scene.frame_start = 1; scene.frame_end = 250; scene.frame_set(1)
scene.render.engine = 'CYCLES'
scene.render.image_settings.file_format = 'JPEG'
scene.render.image_settings.color_mode = 'RGB'
scene.render.image_settings.quality = 100
scene.render.resolution_x = 3840
scene.render.resolution_y = 2160
scene.cycles.samples = 1024
scene.cycles.sampling_pattern = 'TABULATED_SOBOL'
scene.cycles.use_light_tree = False
scene.cycles.tile_size = 256
scene.view_settings.view_transform = 'Filmic'
bpy.context.view_layer.update()

# ---- added for rendering (the .blend has no active camera and no usable light): camera, sun
cam_auto = bpy.data.cameras.new('AutoCamera')
cam_auto.lens = 50.0
cam_auto.sensor_width = 36.0
cam_auto.clip_end = 1000.0
ob_auto_camera = bpy.data.objects.new('AutoCamera', cam_auto)
scene.collection.objects.link(ob_auto_camera)
ob_auto_camera.location = (3.23598, 0.759647, 6.70655)
ob_auto_camera.rotation_euler = (1.09748, -7.21219e-08, 0.694738)
scene.camera = ob_auto_camera
light_auto_sun = bpy.data.lights.new('AutoSun', 'SUN')
light_auto_sun.energy = 3.0
light_auto_sun.angle = 0.0523599
ob_auto_sun = bpy.data.objects.new('AutoSun', light_auto_sun)
scene.collection.objects.link(ob_auto_sun)
ob_auto_sun.rotation_euler = (0.872665, 0.174533, 0.523599)
bpy.context.view_layer.update()
